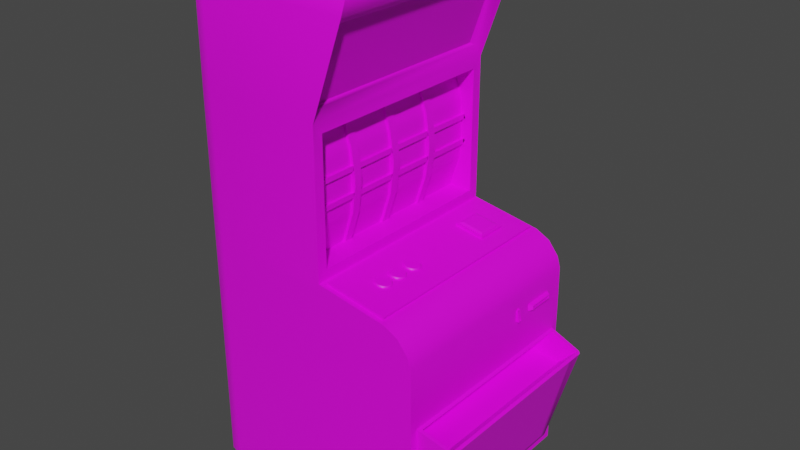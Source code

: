 # Source: slot.blend  (saved by Blender 3.0.42; exported with 4.5.12 LTS)
import bpy
from mathutils import Matrix  # noqa: F401  (used for matrix-valued properties, if any)

bpy.ops.wm.read_factory_settings(use_empty=True)
scene = bpy.context.scene
scene.name = 'Scene'

# ---- collections
col_collection = bpy.data.collections.new('Collection'); scene.collection.children.link(col_collection)

# ---- images (referenced by path relative to the original .blend; pixels are not part of the script)
import os
ASSET_DIR = os.environ.get("B2B_ASSET_DIR", "")  # directory of the original .blend (textures are referenced by path, not embedded)
HERE = os.path.dirname(os.path.abspath(__file__))  # packed textures are extracted next to this script under _unpacked/

def load_image(name, relpath, width, height, colorspace="sRGB"):
    """Load a texture the original file referenced (path relative to the .blend, or extracted next to this script)."""
    p = next((c for c in (os.path.join(HERE, relpath), os.path.join(ASSET_DIR, relpath)) if relpath and os.path.exists(c)), "")
    if p:
        img = bpy.data.images.load(p, check_existing=True)
        img.name = name
    else:  # same state as the original file: an image datablock whose file is absent (Cycles renders it pink)
        img = bpy.data.images.new(name, width, height)
        img.source = "FILE"
        img.filepath = "//" + (relpath or name)
    img.colorspace_settings.name = colorspace
    return img
img_slot_psd = load_image('slot.psd', 'slot.psd', 1024, 1024, 'sRGB')

# ---- materials (node trees are filled in below, after node groups)
mat_texture = bpy.data.materials.new('Texture')

# ---- node groups
ng_auto_smooth = bpy.data.node_groups.new('Auto Smooth', 'GeometryNodeTree')
_s = ng_auto_smooth.interface.new_socket(name='Geometry', in_out='OUTPUT', socket_type='NodeSocketGeometry')
_s = ng_auto_smooth.interface.new_socket(name='Geometry', in_out='INPUT', socket_type='NodeSocketGeometry')
_s = ng_auto_smooth.interface.new_socket(name='Angle', in_out='INPUT', socket_type='NodeSocketFloat')
_s.subtype = 'ANGLE'
_s.min_value = 0.0
_s.max_value = 3.142
ng_auto_smooth.is_modifier = True
_N = ng_auto_smooth.nodes; _L = ng_auto_smooth.links
n0 = _N.new('NodeGroupOutput'); n0.name = 'Group Output'; n0.location = (480, -100)
n1 = _N.new('NodeGroupInput'); n1.name = 'Group Input'; n1.location = (-420, -300)
n2 = _N.new('NodeGroupInput'); n2.name = 'Group Input.001'; n2.location = (-60, -100)
n3 = _N.new('GeometryNodeSetShadeSmooth'); n3.name = 'Set Shade Smooth'; n3.location = (120, -100)
n3.domain = 'EDGE'
n4 = _N.new('GeometryNodeSetShadeSmooth'); n4.name = 'Set Shade Smooth.001'; n4.location = (300, -100)
n5 = _N.new('GeometryNodeInputMeshEdgeAngle'); n5.name = 'Edge Angle'; n5.location = (-420, -220)
n6 = _N.new('GeometryNodeInputEdgeSmooth'); n6.name = 'Is Edge Smooth'; n6.location = (-60, -160)
n7 = _N.new('GeometryNodeInputShadeSmooth'); n7.name = 'Is Face Smooth'; n7.location = (-240, -340)
n8 = _N.new('FunctionNodeBooleanMath'); n8.name = 'Boolean Math'; n8.location = (-60, -220)
n9 = _N.new('FunctionNodeCompare'); n9.name = 'Compare'; n9.location = (-240, -180)
n9.operation = 'LESS_EQUAL'
_L.new(n5.outputs[0], n9.inputs[0])
_L.new(n4.outputs[0], n0.inputs[0])
_L.new(n1.outputs[1], n9.inputs[1])
_L.new(n9.outputs[0], n8.inputs[0])
_L.new(n7.outputs[0], n8.inputs[1])
_L.new(n2.outputs[0], n3.inputs[0])
_L.new(n6.outputs[0], n3.inputs[1])
_L.new(n3.outputs[0], n4.inputs[0])
_L.new(n8.outputs[0], n3.inputs[2])
n0.is_active_output = True

# ---- material node trees
mat_texture.use_nodes = True; mat_texture.node_tree.nodes.clear()
_N = mat_texture.node_tree.nodes; _L = mat_texture.node_tree.links
n0 = _N.new('ShaderNodeBsdfPrincipled'); n0.name = 'Principled BSDF'; n0.location = (10, 300)
n0.distribution = 'GGX'
n0.subsurface_method = 'RANDOM_WALK_SKIN'
n0.inputs[3].default_value = 1.45
n0.inputs[27].default_value = (0.0, 0.0, 0.0, 1.0)
n0.inputs[28].default_value = 1.0
n1 = _N.new('ShaderNodeOutputMaterial'); n1.name = 'Material Output'; n1.location = (300, 300)
n2 = _N.new('ShaderNodeTexImage'); n2.name = 'Image Texture'; n2.location = (-280, 280)
n2.image = img_slot_psd
_L.new(n0.outputs[0], n1.inputs[0])
_L.new(n2.outputs[0], n0.inputs[0])
n1.is_active_output = True

# ---- world
world_world = bpy.data.worlds.new('World'); scene.world = world_world
world_world.use_nodes = True; world_world.node_tree.nodes.clear()
_N = world_world.node_tree.nodes; _L = world_world.node_tree.links
n0 = _N.new('ShaderNodeOutputWorld'); n0.name = 'World Output'; n0.location = (300, 300)
n1 = _N.new('ShaderNodeBackground'); n1.name = 'Background'; n1.location = (10, 300)
n1.inputs[0].default_value = (0.05088, 0.05088, 0.05088, 1.0)
_L.new(n1.outputs[0], n0.inputs[0])
n0.is_active_output = True
world_world.color = (0.05088, 0.05088, 0.05088)
world_world.use_sun_shadow = False
world_world.sun_shadow_jitter_overblur = 0.0

# ---- meshes
me_jackpot = bpy.data.meshes.new('Jackpot')
me_jackpot.from_pydata([(0.4996, -0.4077, -0.02585), (0.4996, 0.4077, -0.02585), (0.1035, 0.3984, 0.9275), (0.1035, -0.3984, 0.9275), (0.09879, 0.4123, 1.498), (0.09879, -0.4123, 1.498), (0.513, 0.388, 0.4645), (0.513, -0.3935, 0.4645), (0.4975, -0.4383, 0.7157), (0.3673, -0.4194, 0.8438), (-0.3671, -0.4383, 0.5566), (0.4844, -0.4383, 0.7597), (0.4428, -0.4383, 0.812), (0.3673, 0.4194, 0.8438), (0.4976, 0.3596, 0.6495), (-0.3671, 0.4383, 0.5566), (0.4428, 0.4383, 0.812), (0.4844, 0.4383, 0.7597), (-0.4744, -0.3311, -0.06238), (-0.3671, -0.4383, -0.06215), (-0.46, -0.3847, -0.06185), (-0.4208, -0.424, -0.06114), (-0.3671, -0.4383, 0.8145), (-0.4744, -0.3311, 0.8145), (-0.4208, -0.424, 0.8145), (-0.46, -0.3847, 0.8145), (-0.4744, 0.3311, -0.06238), (-0.3671, 0.4383, -0.06215), (-0.46, 0.3847, -0.06185), (-0.4208, 0.424, -0.06114), (-0.3671, 0.4383, 0.8145), (-0.4744, 0.3311, 0.8145), (-0.4208, 0.424, 0.8145), (-0.46, 0.3847, 0.8145), (-0.3671, -0.4383, 0.8876), (-0.4744, -0.3311, 0.8876), (-0.4208, -0.424, 0.8876), (-0.46, -0.3847, 0.8876), (-0.4744, 0.3311, 0.8876), (-0.3671, 0.4383, 0.8876), (-0.46, 0.3847, 0.8876), (-0.4208, 0.424, 0.8876), (-0.4744, -0.3311, 1.818), (-0.3671, -0.4383, 1.82), (-0.3671, -0.3311, 1.925), (-0.4585, -0.3837, 1.818), (-0.4585, -0.3311, 1.87), (-0.4465, -0.3821, 1.869), (-0.3671, -0.4224, 1.871), (-0.4198, -0.4224, 1.819), (-0.4181, -0.4105, 1.869), (-0.4198, -0.3311, 1.909), (-0.3671, -0.3838, 1.909), (-0.4181, -0.3821, 1.897), (-0.4744, 0.3311, 1.818), (-0.3671, 0.3311, 1.925), (-0.3671, 0.4383, 1.82), (-0.46, 0.3311, 1.871), (-0.46, 0.3846, 1.818), (-0.4461, 0.3824, 1.869), (-0.3671, 0.3846, 1.911), (-0.4207, 0.3311, 1.91), (-0.4184, 0.3824, 1.897), (-0.4207, 0.424, 1.819), (-0.3671, 0.424, 1.873), (-0.4184, 0.4101, 1.87), (0.1638, 0.3311, 1.925), (0.2024, 0.4123, 1.789), (0.2124, 0.3847, 1.911), (0.238, 0.424, 1.872), (0.1638, -0.3311, 1.925), (0.2024, -0.4123, 1.789), (0.2124, -0.3847, 1.911), (0.238, -0.424, 1.872), (-0.4744, -0.3311, 1.454), (-0.3671, -0.4383, 1.454), (-0.46, -0.3847, 1.454), (-0.4208, -0.424, 1.454), (-0.4744, 0.3311, 1.454), (-0.3671, 0.4383, 1.454), (-0.46, 0.3847, 1.454), (-0.4208, 0.424, 1.454), (-0.4744, -0.3311, 0.5566), (-0.46, -0.3847, 0.5566), (-0.4208, -0.424, 0.5566), (-0.4744, 0.3311, 0.5566), (-0.46, 0.3847, 0.5566), (-0.4208, 0.424, 0.5566), (0.4994, 0.3596, 0.6229), (0.4996, 0.4383, -0.06215), (0.4996, -0.4383, -0.06215), (0.4996, -0.4383, 0.5566), (0.1035, 0.3984, 1.414), (0.1035, -0.3984, 1.414), (0.2337, -0.4383, 1.82), (0.2337, 0.4383, 1.82), (0.6375, 0.367, 0.4365), (0.6375, -0.3913, 0.4365), (0.08769, 0.3905, 1.51), (0.08769, -0.3905, 1.51), (0.1858, -0.3905, 1.786), (0.1858, 0.3905, 1.786), (0.1222, 0.4194, 0.8845), (0.1222, -0.4194, 0.8845), (0.1035, -0.4383, 1.454), (0.1035, 0.4383, 1.454), (0.008878, 0.3984, 0.9275), (0.008878, -0.3984, 0.9275), (0.008878, -0.3984, 1.414), (0.008878, 0.3984, 1.414), (0.1035, -0.4383, 1.312), (0.1035, -0.4383, 1.171), (0.1035, -0.4383, 1.029), (0.1035, 0.4383, 1.029), (0.1035, 0.4383, 1.171), (0.1035, 0.4383, 1.312), (-0.3671, 0.4383, 1.312), (-0.3671, 0.4383, 1.171), (-0.3671, 0.4383, 1.029), (-0.4208, 0.424, 1.029), (-0.4208, 0.424, 1.171), (-0.4208, 0.424, 1.312), (-0.46, 0.3847, 1.029), (-0.46, 0.3847, 1.171), (-0.46, 0.3847, 1.312), (-0.4744, 0.3311, 1.029), (-0.4744, 0.3311, 1.171), (-0.4744, 0.3311, 1.312), (-0.3671, -0.4383, 1.029), (-0.3671, -0.4383, 1.171), (-0.3671, -0.4383, 1.312), (-0.4208, -0.424, 1.312), (-0.4208, -0.424, 1.171), (-0.4208, -0.424, 1.029), (-0.46, -0.3847, 1.312), (-0.46, -0.3847, 1.171), (-0.46, -0.3847, 1.029), (-0.4744, -0.3311, 1.312), (-0.4744, -0.3311, 1.171), (-0.4744, -0.3311, 1.029), (0.1035, -0.3984, 1.292), (0.1035, -0.3984, 1.171), (0.1035, -0.3984, 1.049), (0.1035, 0.3984, 1.049), (0.1035, 0.3984, 1.171), (0.1035, 0.3984, 1.292), (0.01983, -0.1826, 1.414), (0.05896, -0.2158, 1.292), (0.05896, -0.1826, 1.292), (0.01983, 0.01661, 0.9275), (0.01983, -0.01661, 0.9275), (0.05896, -0.01661, 1.049), (0.05896, 0.01661, 1.049), (0.01983, -0.01661, 1.414), (0.01983, 0.01661, 1.414), (0.05896, -0.01661, 1.292), (0.05896, 0.01661, 1.292), (0.008878, -0.01661, 1.414), (0.008878, 0.01661, 1.414), (0.008878, 0.01661, 0.9275), (0.008878, -0.01661, 0.9275), (0.008878, -0.2158, 1.414), (0.008878, -0.1826, 1.414), (0.008878, -0.1826, 0.9275), (0.008878, -0.2158, 0.9275), (0.008878, 0.1826, 1.414), (0.008878, 0.2158, 1.414), (0.008878, 0.2158, 0.9275), (0.008878, 0.1826, 0.9275), (0.01983, -0.2158, 1.414), (0.05896, -0.1826, 1.049), (0.05896, -0.2158, 1.049), (0.01983, -0.2158, 0.9275), (0.01983, -0.1826, 0.9275), (0.05896, 0.1826, 1.049), (0.05896, 0.2158, 1.049), (0.05896, 0.2158, 1.292), (0.05896, 0.1826, 1.292), (0.01983, 0.2158, 1.414), (0.01983, 0.1826, 1.414), (0.01983, 0.1826, 0.9275), (0.01983, 0.2158, 0.9275), (0.06879, -0.01661, 1.13), (0.06584, -0.01661, 1.211), (0.1035, -0.3984, 1.171), (0.0649, -0.01661, 1.23), (0.06879, -0.01661, 1.211), (0.1035, 0.3984, 1.171), (0.0649, 0.3984, 1.111), (0.06584, 0.3984, 1.131), (0.07071, -0.01661, 1.171), (0.07266, 0.3984, 1.128), (0.06584, 0.3984, 1.211), (0.07071, 0.01661, 1.171), (0.0649, 0.3984, 1.23), (0.07266, 0.3984, 1.214), (0.07071, -0.2158, 1.171), (0.0649, -0.3984, 1.23), (0.06584, -0.3984, 1.211), (0.07071, -0.1826, 1.171), (0.07266, -0.3984, 1.214), (0.06584, -0.3984, 1.131), (0.07071, 0.2158, 1.171), (0.0649, -0.3984, 1.111), (0.07266, -0.3984, 1.128), (0.07071, 0.1826, 1.171), (0.05401, -0.3984, 1.111), (0.05496, -0.3984, 1.131), (0.06177, -0.3984, 1.128), (0.05496, -0.3984, 1.211), (0.05401, -0.3984, 1.23), (0.06177, -0.3984, 1.214), (0.05401, 0.3984, 1.23), (0.05496, 0.3984, 1.211), (0.06177, 0.3984, 1.214), (0.05496, 0.3984, 1.131), (0.05401, 0.3984, 1.111), (0.06177, 0.3984, 1.128), (0.05401, -0.01661, 1.23), (0.05496, -0.01661, 1.211), (0.0579, -0.01661, 1.211), (0.05496, -0.01661, 1.131), (0.05401, -0.01661, 1.111), (0.0579, -0.01661, 1.13), (0.05401, 0.01661, 1.111), (0.05496, 0.01661, 1.131), (0.0579, 0.01661, 1.13), (0.05496, 0.01661, 1.211), (0.05401, 0.01661, 1.23), (0.0579, 0.01661, 1.211), (0.05401, -0.2158, 1.23), (0.05496, -0.2158, 1.211), (0.0579, -0.2158, 1.211), (0.05496, -0.2158, 1.131), (0.05401, -0.2158, 1.111), (0.0579, -0.2158, 1.13), (0.05401, -0.1826, 1.111), (0.05496, -0.1826, 1.131), (0.0579, -0.1826, 1.13), (0.05496, -0.1826, 1.211), (0.05401, -0.1826, 1.23), (0.0579, -0.1826, 1.211), (0.05401, 0.2158, 1.111), (0.05496, 0.2158, 1.131), (0.0579, 0.2158, 1.13), (0.05496, 0.2158, 1.211), (0.05401, 0.2158, 1.23), (0.0579, 0.2158, 1.211), (0.05401, 0.1826, 1.23), (0.05496, 0.1826, 1.211), (0.0579, 0.1826, 1.211), (0.05496, 0.1826, 1.131), (0.05401, 0.1826, 1.111), (0.0579, 0.1826, 1.13), (0.06584, -0.01661, 1.131), (0.0649, -0.01661, 1.111), (0.06879, 0.01661, 1.13), (0.0649, 0.01661, 1.111), (0.06584, 0.01661, 1.131), (0.06879, 0.01661, 1.211), (0.06584, 0.01661, 1.211), (0.0649, 0.01661, 1.23), (0.06879, -0.2158, 1.211), (0.0649, -0.2158, 1.23), (0.06584, -0.2158, 1.211), (0.06879, -0.2158, 1.13), (0.06584, -0.2158, 1.131), (0.0649, -0.2158, 1.111), (0.06879, -0.1826, 1.13), (0.0649, -0.1826, 1.111), (0.06584, -0.1826, 1.131), (0.06879, -0.1826, 1.211), (0.06584, -0.1826, 1.211), (0.0649, -0.1826, 1.23), (0.06879, 0.2158, 1.13), (0.0649, 0.2158, 1.111), (0.06584, 0.2158, 1.131), (0.06879, 0.2158, 1.211), (0.06584, 0.2158, 1.211), (0.0649, 0.2158, 1.23), (0.06879, 0.1826, 1.211), (0.0649, 0.1826, 1.23), (0.06584, 0.1826, 1.211), (0.06879, 0.1826, 1.13), (0.06584, 0.1826, 1.131), (0.0649, 0.1826, 1.111), (0.07281, -0.1826, 1.189), (0.07281, -0.1826, 1.153), (0.07073, -0.1826, 1.171), (0.07281, -0.2158, 1.153), (0.07281, -0.2158, 1.189), (0.07073, -0.2158, 1.171), (0.07281, 0.01661, 1.189), (0.07281, 0.01661, 1.153), (0.07073, 0.01661, 1.171), (0.07281, -0.01661, 1.153), (0.07281, -0.01661, 1.189), (0.07073, -0.01661, 1.171), (0.07281, 0.2158, 1.189), (0.07281, 0.2158, 1.153), (0.07073, 0.2158, 1.171), (0.07281, 0.1826, 1.153), (0.07281, 0.1826, 1.189), (0.07073, 0.1826, 1.171), (0.1035, 0.4383, 0.8876), (0.1035, -0.4383, 0.8876), (0.3861, 0.4383, 0.8407), (0.3861, -0.4383, 0.8407), (0.125, 0.4194, 0.8957), (0.125, -0.4194, 0.8957), (0.3702, 0.4194, 0.855), (0.3702, -0.4194, 0.855), (0.2471, -0.09193, 0.8737), (0.2665, -0.09833, 0.8705), (0.2785, -0.1151, 0.8685), (0.2785, -0.1358, 0.8685), (0.2665, -0.1525, 0.8705), (0.2471, -0.1589, 0.8737), (0.2277, -0.1525, 0.877), (0.2157, -0.1358, 0.8789), (0.2157, -0.1151, 0.8789), (0.2277, -0.09833, 0.877), (0.2475, -0.2457, 0.8734), (0.267, -0.2521, 0.8702), (0.279, -0.2688, 0.8682), (0.279, -0.2895, 0.8682), (0.267, -0.3062, 0.8702), (0.2475, -0.3126, 0.8734), (0.2281, -0.3062, 0.8767), (0.2161, -0.2895, 0.8787), (0.2161, -0.2688, 0.8787), (0.2281, -0.2521, 0.8767), (0.247, -0.1708, 0.8737), (0.2664, -0.1772, 0.8705), (0.2784, -0.194, 0.8685), (0.2784, -0.2147, 0.8685), (0.2664, -0.2314, 0.8705), (0.247, -0.2378, 0.8737), (0.2276, -0.2314, 0.877), (0.2156, -0.2147, 0.879), (0.2156, -0.194, 0.879), (0.2276, -0.1772, 0.877), (0.2488, -0.09664, 0.8835), (0.248, -0.09193, 0.8791), (0.2654, -0.1021, 0.8807), (0.2674, -0.09833, 0.8759), (0.2758, -0.1165, 0.879), (0.2794, -0.1151, 0.8739), (0.2758, -0.1343, 0.879), (0.2794, -0.1358, 0.8739), (0.2654, -0.1487, 0.8807), (0.2674, -0.1525, 0.8759), (0.2488, -0.1542, 0.8835), (0.248, -0.1589, 0.8791), (0.2321, -0.1487, 0.8863), (0.2286, -0.1525, 0.8823), (0.2218, -0.1343, 0.888), (0.2166, -0.1358, 0.8843), (0.2218, -0.1165, 0.888), (0.2166, -0.1151, 0.8843), (0.2321, -0.1021, 0.8863), (0.2286, -0.09833, 0.8823), (0.2492, -0.2504, 0.8832), (0.2484, -0.2457, 0.8788), (0.2659, -0.2559, 0.8804), (0.2679, -0.2521, 0.8756), (0.2762, -0.2703, 0.8787), (0.2799, -0.2688, 0.8736), (0.2762, -0.288, 0.8787), (0.2799, -0.2895, 0.8736), (0.2659, -0.3024, 0.8804), (0.2679, -0.3062, 0.8756), (0.2492, -0.3079, 0.8832), (0.2484, -0.3126, 0.8788), (0.2325, -0.3024, 0.886), (0.229, -0.3062, 0.882), (0.2222, -0.288, 0.8877), (0.217, -0.2895, 0.884), (0.2222, -0.2703, 0.8877), (0.217, -0.2688, 0.884), (0.2325, -0.2559, 0.886), (0.229, -0.2521, 0.882), (0.2486, -0.1755, 0.8835), (0.2479, -0.1708, 0.8791), (0.2653, -0.181, 0.8807), (0.2673, -0.1772, 0.8759), (0.2756, -0.1954, 0.879), (0.2793, -0.194, 0.8739), (0.2756, -0.2132, 0.879), (0.2793, -0.2147, 0.8739), (0.2653, -0.2276, 0.8807), (0.2673, -0.2314, 0.8759), (0.2486, -0.2331, 0.8835), (0.2479, -0.2378, 0.8791), (0.2319, -0.2276, 0.8863), (0.2284, -0.2314, 0.8823), (0.2216, -0.2132, 0.888), (0.2164, -0.2147, 0.8843), (0.2216, -0.1954, 0.888), (0.2164, -0.194, 0.8843), (0.2319, -0.181, 0.8863), (0.2284, -0.1772, 0.8823), (0.4996, 0.4077, 0.4675), (0.4996, -0.4077, 0.4675), (0.4303, 0.388, 0.3583), (0.4303, -0.3935, 0.3583), (0.5639, 0.367, 0.3595), (0.5639, -0.3913, 0.3595), (0.5056, 0.4019, -0.02195), (0.5172, 0.3762, -0.01432), (0.5114, 0.3943, -0.01814), (0.5156, 0.3849, -0.01535), (0.5172, -0.3762, -0.01432), (0.506, -0.4015, -0.02169), (0.5157, -0.3848, -0.01531), (0.5116, -0.3941, -0.01801), (0.6509, 0.3623, 0.4335), (0.6372, 0.3794, 0.4366), (0.6395, 0.3684, 0.4361), (0.649, 0.3698, 0.4339), (0.644, 0.376, 0.4351), (0.6369, -0.4047, 0.4367), (0.6509, -0.3902, 0.4335), (0.6408, -0.3946, 0.4358), (0.6439, -0.4027, 0.4351), (0.649, -0.3973, 0.434), (0.1872, 0.1992, 0.8755), (0.1989, 0.2077, 0.8935), (0.1872, 0.3184, 0.8755), (0.1989, 0.3099, 0.8935), (0.3048, 0.1992, 0.8559), (0.2996, 0.2077, 0.8767), (0.3048, 0.3184, 0.8559), (0.2996, 0.3099, 0.8767), (0.1905, 0.1992, 0.8949), (0.1905, 0.3184, 0.8949), (0.308, 0.3184, 0.8752), (0.308, 0.1992, 0.8752), (0.1993, 0.2077, 0.8964), (0.2084, 0.2162, 0.8988), (0.2084, 0.3014, 0.8988), (0.1993, 0.3099, 0.8964), (0.2923, 0.3014, 0.8848), (0.3001, 0.3099, 0.8795), (0.2923, 0.2162, 0.8848), (0.3001, 0.2077, 0.8795), (0.4976, 0.2337, 0.6495), (0.4994, 0.2337, 0.6229), (0.4977, 0.1751, 0.6604), (0.4975, 0.4383, 0.7157), (0.4996, 0.4383, 0.5566), (0.4993, 0.1751, 0.612), (0.514, 0.2467, 0.6409), (0.514, 0.3466, 0.6409), (0.5148, 0.3466, 0.6336), (0.5148, 0.2467, 0.6336), (0.5135, 0.2424, 0.6452), (0.5135, 0.3509, 0.6452), (0.5153, 0.3509, 0.6293), (0.5153, 0.2424, 0.6293), (0.4845, 0.2467, 0.6376), (0.4845, 0.3466, 0.6376), (0.4853, 0.3466, 0.6303), (0.4853, 0.2467, 0.6303), (0.4993, 0.1589, 0.612), (0.4977, 0.1589, 0.6604), (0.4975, 0.1149, 0.7157), (0.4975, 0.2192, 0.7157), (0.4996, 0.2192, 0.5566), (0.4996, 0.1149, 0.5566), (0.5044, 0.1627, 0.6566), (0.5044, 0.1714, 0.6566), (0.5112, 0.1714, 0.6164), (0.5112, 0.1627, 0.6164), (0.5037, 0.1589, 0.6603), (0.5037, 0.1751, 0.6603), (0.5118, 0.1751, 0.6126), (0.5118, 0.1589, 0.6126), (0.478, 0.1627, 0.6522), (0.478, 0.1714, 0.6522), (0.4848, 0.1714, 0.6119), (0.4848, 0.1627, 0.6119), (0.4996, -0.001632, 0.5566), (0.4975, -0.001632, 0.7157), (0.6369, 0.3274, 0.4146), (0.5225, 0.34, 0.007162), (0.5225, -0.3414, 0.007162), (0.6369, -0.354, 0.4146), (0.04906, -0.3984, 1.282), (0.04465, -0.3984, 1.303), (0.05895, -0.3984, 1.292), (0.04808, -0.3984, 1.288), (0.04647, -0.3984, 1.296), (0.04465, -0.3984, 1.039), (0.04906, -0.3984, 1.06), (0.05895, -0.3984, 1.049), (0.04647, -0.3984, 1.045), (0.04808, -0.3984, 1.053), (0.04906, 0.3984, 1.06), (0.04465, 0.3984, 1.039), (0.05895, 0.3984, 1.049), (0.04808, 0.3984, 1.053), (0.04647, 0.3984, 1.045), (0.04465, 0.3984, 1.303), (0.04906, 0.3984, 1.282), (0.05895, 0.3984, 1.292), (0.04647, 0.3984, 1.296), (0.04808, 0.3984, 1.288), (0.04465, 0.01661, 1.039), (0.04906, 0.01661, 1.06), (0.05895, 0.01661, 1.049), (0.04647, 0.01661, 1.045), (0.04808, 0.01661, 1.053), (0.04906, -0.01661, 1.06), (0.04465, -0.01661, 1.039), (0.05895, -0.01661, 1.049), (0.04808, -0.01661, 1.053), (0.04647, -0.01661, 1.045), (0.04906, 0.01661, 1.282), (0.04465, 0.01661, 1.303), (0.05895, 0.01661, 1.292), (0.04808, 0.01661, 1.288), (0.04647, 0.01661, 1.296), (0.04465, -0.01661, 1.303), (0.04906, -0.01661, 1.282), (0.05895, -0.01661, 1.292), (0.04647, -0.01661, 1.296), (0.04808, -0.01661, 1.288), (0.04465, -0.1826, 1.039), (0.04906, -0.1826, 1.06), (0.05895, -0.1826, 1.049), (0.04647, -0.1826, 1.045), (0.04808, -0.1826, 1.053), (0.04906, -0.2158, 1.06), (0.04465, -0.2158, 1.039), (0.05895, -0.2158, 1.049), (0.04808, -0.2158, 1.053), (0.04647, -0.2158, 1.045), (0.04906, -0.1826, 1.282), (0.04465, -0.1826, 1.303), (0.05895, -0.1826, 1.292), (0.04808, -0.1826, 1.288), (0.04647, -0.1826, 1.296), (0.04465, -0.2158, 1.303), (0.04906, -0.2158, 1.282), (0.05895, -0.2158, 1.292), (0.04647, -0.2158, 1.296), (0.04808, -0.2158, 1.288), (0.04906, 0.2158, 1.282), (0.04465, 0.2158, 1.303), (0.05895, 0.2158, 1.292), (0.04808, 0.2158, 1.288), (0.04647, 0.2158, 1.296), (0.04465, 0.1826, 1.303), (0.04906, 0.1826, 1.282), (0.05895, 0.1826, 1.292), (0.04647, 0.1826, 1.296), (0.04808, 0.1826, 1.288), (0.04906, 0.1826, 1.06), (0.04465, 0.1826, 1.039), (0.05895, 0.1826, 1.049), (0.04808, 0.1826, 1.053), (0.04647, 0.1826, 1.045), (0.04465, 0.2158, 1.039), (0.04906, 0.2158, 1.06), (0.05895, 0.2158, 1.049), (0.04647, 0.2158, 1.045), (0.04808, 0.2158, 1.053)], [], [(31, 23, 35, 38), (27, 15, 450, 89), (90, 91, 10, 19), (82, 23, 31, 85), (22, 10, 307, 305, 34), (127, 137, 74, 78), (75, 104, 94, 43), (66, 55, 44, 70), (105, 79, 56, 95), (7, 97, 407, 405), (78, 74, 42, 54), (115, 116, 79, 105), (130, 110, 104, 75), (548, 246, 212, 504), (91, 8, 10), (71, 5, 99, 100), (306, 15, 30, 39, 304), (19, 21, 18), (8, 11, 10), (11, 12, 10), (12, 307, 10), (306, 16, 15), (16, 17, 15), (17, 449, 15), (306, 307, 12, 16), (16, 12, 11, 17), (17, 11, 8, 483, 466, 467, 449), (103, 9, 311, 309), (42, 45, 47, 46), (45, 49, 50, 47), (43, 48, 50, 49), (48, 52, 53, 50), (44, 51, 53, 52), (51, 46, 47, 53), (47, 50, 53), (54, 57, 59, 58), (57, 61, 62, 59), (55, 60, 62, 61), (60, 64, 65, 62), (56, 63, 65, 64), (63, 58, 59, 65), (59, 62, 65), (18, 26, 27), (19, 18, 27), (90, 19, 27), (10, 22, 24, 84), (84, 24, 25, 83), (83, 25, 23, 82), (15, 27, 29, 87), (87, 29, 28, 86), (86, 28, 26, 85), (22, 34, 36, 24), (24, 36, 37, 25), (25, 37, 35, 23), (39, 30, 32, 41), (41, 32, 33, 40), (40, 33, 31, 38), (44, 55, 61, 51), (51, 61, 57, 46), (46, 57, 54, 42), (55, 66, 68, 60), (60, 68, 69, 64), (64, 69, 95, 56), (66, 70, 72, 68), (68, 72, 73, 69), (69, 73, 94, 95), (70, 44, 52, 72), (72, 52, 48, 73), (73, 48, 43, 94), (75, 43, 49, 77), (77, 49, 45, 76), (76, 45, 42, 74), (118, 39, 41, 119), (119, 41, 40, 122), (122, 40, 38, 125), (130, 75, 77, 131), (131, 77, 76, 134), (134, 76, 74, 137), (56, 79, 81, 63), (63, 81, 80, 58), (58, 80, 78, 54), (19, 10, 84, 21), (21, 84, 83, 20), (20, 83, 82, 18), (30, 15, 87, 32), (32, 87, 86, 33), (33, 86, 85, 31), (18, 82, 85, 26), (402, 1, 89, 450), (1, 0, 90, 89), (0, 403, 91, 90), (4, 5, 104, 105), (403, 402, 450, 468, 469, 482, 91), (71, 67, 95, 94), (5, 71, 94, 104), (67, 4, 105, 95), (99, 98, 101, 100), (0, 1, 408, 410, 411, 409, 412, 414, 415, 413), (96, 97, 423, 422, 416, 418), (416, 422, 487, 484), (4, 67, 101, 98), (67, 71, 100, 101), (5, 4, 98, 99), (403, 0, 413, 421), (2, 3, 305, 304), (140, 93, 104, 110), (143, 2, 304, 113), (93, 92, 105, 104), (489, 543, 161, 108), (210, 230, 544, 488), (232, 231, 233, 235, 196), (494, 533, 234, 206), (140, 141, 184, 211, 210, 488, 490), (563, 167, 106, 499), (220, 219, 221, 223, 190), (107, 164, 534, 493), (142, 3, 107, 493, 495), (145, 92, 109, 503, 505), (92, 145, 115, 105), (145, 144, 114, 115), (144, 143, 113, 114), (3, 142, 112, 305), (142, 141, 111, 112), (141, 140, 110, 111), (37, 136, 139, 35), (136, 135, 138, 139), (135, 134, 137, 138), (36, 133, 136, 37), (133, 132, 135, 136), (132, 131, 134, 135), (34, 128, 133, 36), (128, 129, 132, 133), (129, 130, 131, 132), (80, 124, 127, 78), (124, 123, 126, 127), (123, 122, 125, 126), (81, 121, 124, 80), (121, 120, 123, 124), (120, 119, 122, 123), (79, 116, 121, 81), (116, 117, 120, 121), (117, 118, 119, 120), (143, 144, 187, 217, 216, 498, 500), (159, 508, 510, 152, 149), (162, 539, 523, 157), (34, 305, 112, 128), (128, 112, 111, 129), (129, 111, 110, 130), (304, 39, 118, 113), (113, 118, 117, 114), (114, 117, 116, 115), (38, 35, 139, 125), (125, 139, 138, 126), (126, 138, 137, 127), (158, 519, 553, 165), (163, 528, 530, 170, 173), (520, 519, 158, 154, 156), (224, 509, 558, 252), (3, 2, 106, 167, 168, 159, 160, 163, 164, 107), (92, 93, 108, 161, 162, 157, 158, 165, 166, 109), (236, 529, 513, 222), (190, 223, 222, 513, 515, 151, 295, 297), (518, 228, 248, 554), (242, 564, 498, 216), (166, 549, 503, 109), (2, 143, 500, 499, 106), (160, 159, 149, 150), (164, 163, 173, 172), (165, 553, 555, 177, 179), (528, 163, 160, 514), (196, 235, 234, 533, 535, 171, 289, 291), (555, 554, 248, 250, 205, 303, 302, 177), (166, 165, 179, 178), (157, 523, 525, 155, 153), (161, 543, 545, 147, 169), (203, 201, 204), (538, 240, 218, 524), (545, 544, 230, 232, 196, 291, 290, 147), (193, 229, 228, 518, 520, 156, 292, 294), (153, 155, 156, 154), (151, 150, 149, 152), (155, 296, 292, 156), (540, 539, 162, 146, 148), (169, 147, 148, 146), (171, 172, 173, 170), (535, 534, 164, 172, 171), (550, 549, 166, 178, 176), (179, 177, 176, 178), (174, 180, 181, 175), (205, 253, 252, 558, 560, 174, 301, 303), (530, 529, 236, 238, 199, 288, 287, 170), (510, 509, 224, 226, 193, 294, 293, 152), (168, 167, 181, 180), (244, 243, 245, 247, 202), (226, 225, 227, 229, 193), (565, 564, 242, 244, 202, 300, 299, 175), (301, 174, 175, 299), (202, 247, 246, 548, 550, 176, 298, 300), (238, 237, 239, 241, 199), (177, 302, 298, 176), (250, 249, 251, 253, 205), (199, 241, 240, 538, 540, 148, 286, 288), (295, 151, 152, 293), (162, 161, 169, 146), (158, 157, 153, 154), (231, 209, 207, 233), (243, 215, 213, 245), (219, 239, 237, 221), (249, 227, 225, 251), (508, 159, 168, 559), (147, 290, 286, 148), (560, 559, 168, 180, 174), (167, 563, 565, 175, 181), (515, 514, 160, 150, 151), (525, 524, 218, 220, 190, 297, 296, 155), (141, 142, 495, 494, 206, 208, 184), (144, 145, 505, 504, 212, 214, 187), (214, 213, 215, 217, 187), (219, 220, 186, 183), (236, 222, 255, 269), (235, 233, 266, 265), (208, 206, 203, 204), (239, 219, 183, 272), (231, 232, 262, 264), (247, 245, 278, 277), (220, 218, 185, 186), (218, 240, 273, 185), (243, 244, 274, 276), (216, 217, 191, 188), (251, 225, 258, 284), (232, 230, 263, 262), (224, 252, 285, 257), (228, 229, 259, 261), (245, 213, 192, 278), (244, 242, 275, 274), (217, 215, 189, 191), (227, 249, 282, 260), (212, 246, 279, 194), (240, 241, 271, 273), (213, 214, 195, 192), (248, 228, 261, 281), (229, 227, 260, 259), (208, 207, 209, 211, 184), (198, 197, 200), (194, 192, 195), (189, 188, 191), (185, 183, 186), (254, 255, 182), (257, 258, 256), (260, 261, 259), (263, 264, 262), (266, 267, 265), (269, 270, 268), (272, 273, 271), (275, 276, 274), (278, 279, 277), (281, 282, 280), (284, 285, 283), (281, 261, 260, 282), (257, 285, 284, 258), (185, 273, 272, 183), (269, 255, 254, 270), (263, 197, 198, 264), (203, 267, 266, 201), (275, 188, 189, 276), (194, 279, 278, 192), (246, 247, 277, 279), (221, 237, 270, 254), (223, 221, 254, 182), (250, 248, 281, 280), (207, 208, 204, 201), (234, 235, 265, 267), (230, 210, 197, 263), (211, 209, 198, 200), (238, 236, 269, 268), (209, 231, 264, 198), (222, 223, 182, 255), (249, 250, 280, 282), (206, 234, 267, 203), (226, 224, 257, 256), (253, 251, 284, 283), (210, 211, 200, 197), (237, 238, 268, 270), (233, 207, 201, 266), (214, 212, 194, 195), (241, 239, 272, 271), (242, 216, 188, 275), (225, 226, 256, 258), (252, 253, 283, 285), (215, 243, 276, 189), (286, 287, 288), (289, 290, 291), (292, 293, 294), (295, 296, 297), (298, 299, 300), (301, 302, 303), (289, 287, 286, 290), (298, 302, 301, 299), (295, 293, 292, 296), (289, 171, 170, 287), (103, 102, 304, 305), (13, 9, 307, 306), (9, 103, 305, 307), (102, 13, 306, 304), (311, 310, 308, 309), (102, 103, 309, 308), (13, 102, 308, 310), (9, 13, 310, 311), (321, 361, 343, 312), (314, 347, 349, 315), (315, 349, 351, 316), (316, 351, 353, 317), (317, 353, 355, 318), (318, 355, 357, 319), (319, 357, 359, 320), (320, 359, 361, 321), (312, 343, 345, 313), (364, 362, 380, 378, 376, 374, 372, 370, 368, 366), (313, 345, 347, 314), (312, 313, 314, 315, 316, 317, 318, 319, 320, 321), (331, 381, 363, 322), (324, 367, 369, 325), (325, 369, 371, 326), (326, 371, 373, 327), (327, 373, 375, 328), (328, 375, 377, 329), (329, 377, 379, 330), (330, 379, 381, 331), (322, 363, 365, 323), (384, 382, 400, 398, 396, 394, 392, 390, 388, 386), (323, 365, 367, 324), (322, 323, 324, 325, 326, 327, 328, 329, 330, 331), (341, 401, 383, 332), (334, 387, 389, 335), (335, 389, 391, 336), (336, 391, 393, 337), (337, 393, 395, 338), (338, 395, 397, 339), (339, 397, 399, 340), (340, 399, 401, 341), (332, 383, 385, 333), (333, 385, 387, 334), (332, 333, 334, 335, 336, 337, 338, 339, 340, 341), (345, 343, 342, 344), (347, 345, 344, 346), (349, 347, 346, 348), (351, 349, 348, 350), (353, 351, 350, 352), (355, 353, 352, 354), (357, 355, 354, 356), (359, 357, 356, 358), (361, 359, 358, 360), (343, 361, 360, 342), (365, 363, 362, 364), (367, 365, 364, 366), (369, 367, 366, 368), (371, 369, 368, 370), (373, 371, 370, 372), (375, 373, 372, 374), (377, 375, 374, 376), (379, 377, 376, 378), (381, 379, 378, 380), (363, 381, 380, 362), (385, 383, 382, 384), (387, 385, 384, 386), (389, 387, 386, 388), (391, 389, 388, 390), (393, 391, 390, 392), (395, 393, 392, 394), (397, 395, 394, 396), (399, 397, 396, 398), (401, 399, 398, 400), (383, 401, 400, 382), (344, 342, 360, 358, 356, 354, 352, 350, 348, 346), (450, 15, 449), (7, 6, 402, 403), (6, 96, 418, 417, 402), (97, 7, 403, 421, 423), (404, 405, 407, 406), (6, 7, 405, 404), (96, 6, 404, 406), (97, 96, 406, 407), (416, 419, 418), (419, 420, 418), (420, 417, 418), (421, 424, 423), (424, 425, 423), (425, 422, 423), (416, 409, 411, 419), (419, 411, 410, 420), (420, 410, 408, 417), (421, 413, 415, 424), (424, 415, 414, 425), (425, 414, 412, 422), (1, 402, 417, 408), (426, 434, 435, 428), (428, 435, 436, 432), (432, 436, 437, 430), (430, 437, 434, 426), (428, 432, 430, 426), (433, 429, 441, 443), (427, 429, 435, 434), (429, 433, 436, 435), (433, 431, 437, 436), (431, 427, 434, 437), (427, 431, 445, 438), (431, 433, 443, 445), (442, 440, 439, 444), (439, 440, 441, 438), (440, 442, 443, 441), (442, 444, 445, 443), (444, 439, 438, 445), (429, 427, 438, 441), (88, 14, 457, 458), (464, 451, 476, 477), (446, 14, 449, 467), (14, 88, 450, 449), (88, 447, 468, 450), (447, 446, 467, 468), (453, 452, 460, 461), (447, 88, 458, 459), (14, 446, 456, 457), (446, 447, 459, 456), (452, 453, 457, 456), (453, 454, 458, 457), (454, 455, 459, 458), (455, 452, 456, 459), (462, 461, 460, 463), (452, 455, 463, 460), (454, 453, 461, 462), (455, 454, 462, 463), (483, 482, 469, 466), (465, 448, 467, 466), (448, 451, 468, 467), (451, 464, 469, 468), (464, 465, 466, 469), (470, 473, 481, 478), (448, 465, 474, 475), (465, 464, 477, 474), (451, 448, 475, 476), (470, 471, 475, 474), (471, 472, 476, 475), (472, 473, 477, 476), (473, 470, 474, 477), (478, 481, 480, 479), (472, 471, 479, 480), (473, 472, 480, 481), (471, 470, 478, 479), (8, 91, 482, 483), (485, 484, 487, 486), (422, 412, 486, 487), (409, 416, 484, 485), (412, 409, 485, 486), (21, 20, 18), (26, 28, 27), (28, 29, 27), (27, 89, 90), (488, 491, 490), (491, 492, 490), (492, 489, 490), (493, 496, 495), (496, 497, 495), (497, 494, 495), (498, 501, 500), (501, 502, 500), (502, 499, 500), (503, 506, 505), (506, 507, 505), (507, 504, 505), (508, 511, 510), (511, 512, 510), (512, 509, 510), (513, 516, 515), (516, 517, 515), (517, 514, 515), (518, 521, 520), (521, 522, 520), (522, 519, 520), (523, 526, 525), (526, 527, 525), (527, 524, 525), (528, 531, 530), (531, 532, 530), (532, 529, 530), (533, 536, 535), (536, 537, 535), (537, 534, 535), (538, 541, 540), (541, 542, 540), (542, 539, 540), (543, 546, 545), (546, 547, 545), (547, 544, 545), (548, 551, 550), (551, 552, 550), (552, 549, 550), (553, 556, 555), (556, 557, 555), (557, 554, 555), (558, 561, 560), (561, 562, 560), (562, 559, 560), (563, 566, 565), (566, 567, 565), (567, 564, 565), (518, 554, 557, 521), (521, 557, 556, 522), (522, 556, 553, 519), (538, 524, 527, 541), (541, 527, 526, 542), (542, 526, 523, 539), (508, 559, 562, 511), (511, 562, 561, 512), (512, 561, 558, 509), (528, 514, 517, 531), (531, 517, 516, 532), (532, 516, 513, 529), (488, 544, 547, 491), (491, 547, 546, 492), (492, 546, 543, 489), (493, 534, 537, 496), (496, 537, 536, 497), (497, 536, 533, 494), (548, 504, 507, 551), (551, 507, 506, 552), (552, 506, 503, 549), (498, 564, 567, 501), (501, 567, 566, 502), (502, 566, 563, 499), (93, 140, 490, 489, 108)])
me_jackpot.polygons.foreach_set('use_smooth', [True] * 530)
_k = set([(2, 3), (2, 143), (3, 142), (6, 7), (6, 96), (6, 404), (7, 97), (7, 405), (8, 11), (8, 91), (9, 13), (9, 103), (11, 12), (12, 307), (13, 102), (14, 88), (14, 446), (14, 457), (16, 17), (16, 306), (17, 449), (19, 90), (27, 89), (88, 447), (88, 458), (89, 90), (89, 450), (90, 91), (92, 93), (92, 145), (93, 140), (94, 104), (95, 105), (96, 97), (96, 406), (97, 407), (98, 99), (98, 101), (99, 100), (100, 101), (102, 103), (104, 110), (105, 115), (110, 111), (111, 112), (112, 305), (113, 114), (113, 304), (114, 115), (140, 141), (141, 142), (143, 144), (144, 145), (146, 148), (147, 169), (147, 290), (148, 286), (149, 152), (150, 151), (151, 295), (152, 293), (153, 155), (154, 156), (155, 296), (156, 292), (157, 158), (157, 523), (158, 519), (159, 160), (159, 508), (160, 514), (161, 162), (161, 543), (162, 539), (163, 164), (163, 528), (164, 534), (165, 166), (165, 553), (166, 549), (167, 168), (167, 563), (168, 559), (170, 173), (170, 287), (171, 172), (171, 289), (174, 180), (174, 301), (175, 181), (175, 299), (176, 178), (176, 298), (177, 179), (177, 302), (183, 185), (183, 219), (183, 272), (185, 218), (185, 273), (188, 275), (189, 276), (192, 278), (194, 279), (197, 263), (198, 264), (201, 266), (203, 267), (206, 234), (207, 233), (210, 230), (212, 246), (215, 243), (218, 240), (218, 524), (219, 221), (221, 237), (221, 254), (222, 236), (222, 255), (222, 513), (224, 252), (224, 257), (224, 509), (225, 227), (225, 251), (225, 258), (227, 260), (228, 248), (228, 261), (228, 518), (230, 263), (230, 544), (231, 233), (231, 264), (233, 266), (234, 267), (234, 533), (236, 269), (236, 529), (237, 239), (237, 270), (239, 272), (240, 273), (240, 538), (242, 275), (242, 564), (243, 245), (243, 276), (245, 278), (246, 279), (246, 548), (248, 281), (248, 554), (249, 251), (249, 282), (251, 284), (252, 285), (252, 558), (254, 255), (254, 270), (255, 269), (257, 258), (257, 285), (258, 284), (260, 261), (260, 282), (261, 281), (263, 264), (266, 267), (269, 270), (272, 273), (275, 276), (278, 279), (281, 282), (284, 285), (286, 287), (289, 290), (292, 293), (295, 296), (298, 299), (301, 302), (304, 306), (305, 307), (308, 309), (308, 310), (309, 311), (310, 311), (342, 344), (342, 360), (343, 345), (343, 361), (344, 346), (345, 347), (346, 348), (347, 349), (348, 350), (349, 351), (350, 352), (351, 353), (352, 354), (353, 355), (354, 356), (355, 357), (356, 358), (357, 359), (358, 360), (359, 361), (362, 364), (362, 380), (363, 365), (363, 381), (364, 366), (365, 367), (366, 368), (367, 369), (368, 370), (369, 371), (370, 372), (371, 373), (372, 374), (373, 375), (374, 376), (375, 377), (376, 378), (377, 379), (378, 380), (379, 381), (382, 384), (382, 400), (384, 386), (386, 388), (388, 390), (390, 392), (392, 394), (394, 396), (396, 398), (398, 400), (404, 405), (404, 406), (405, 407), (406, 407), (426, 428), (426, 430), (426, 434), (427, 429), (427, 431), (427, 434), (427, 438), (428, 432), (428, 435), (429, 433), (429, 435), (429, 441), (430, 432), (430, 437), (431, 433), (431, 437), (431, 445), (432, 436), (433, 436), (433, 443), (434, 435), (434, 437), (435, 436), (436, 437), (438, 439), (438, 441), (438, 445), (439, 440), (439, 444), (440, 441), (440, 442), (441, 443), (442, 443), (442, 444), (443, 445), (444, 445), (446, 447), (446, 456), (447, 459), (448, 451), (448, 465), (448, 475), (449, 450), (451, 464), (451, 476), (452, 453), (452, 455), (452, 456), (452, 460), (453, 454), (453, 457), (453, 461), (454, 455), (454, 458), (454, 462), (455, 459), (455, 463), (456, 457), (456, 459), (457, 458), (458, 459), (460, 461), (460, 463), (461, 462), (462, 463), (464, 465), (464, 477), (465, 474), (470, 471), (470, 473), (470, 474), (470, 478), (471, 472), (471, 475), (471, 479), (472, 473), (472, 476), (472, 480), (473, 477), (473, 481), (474, 475), (474, 477), (475, 476), (476, 477), (478, 479), (478, 481), (479, 480), (480, 481), (484, 485), (484, 487), (485, 486), (486, 487)])
me_jackpot.attributes.new('sharp_edge', 'BOOLEAN', 'EDGE').data.foreach_set('value', [ (min(e.vertices), max(e.vertices)) in _k for e in me_jackpot.edges])
_uv = me_jackpot.uv_layers.new(name='UVMap')
_uv.uv.foreach_set('vector', [0.6954, 0.1488, 0.6936, 0.1488, 0.6936, 0.1486, 0.6954, 0.1486, 0.7063, 0.1466, 0.7063, 0.1487, 0.7136, 0.1487, 0.7136, 0.1466, 0.7136, 0.1466, 0.7136, 0.1487, 0.7063, 0.1487, 0.7063, 0.1466, 0.6936, 0.1495, 0.6936, 0.1488, 0.6954, 0.1488, 0.6954, 0.1495, 0.7063, 0.1496, 0.7063, 0.1487, 0.7126, 0.1497, 0.7103, 0.1498, 0.7063, 0.1498, 0.6954, 0.1475, 0.6936, 0.1475, 0.6936, 0.1471, 0.6954, 0.1471, 0.7063, 0.1517, 0.7103, 0.1517, 0.7113, 0.153, 0.7063, 0.153, 0.6971, 0.1479, 0.6957, 0.1479, 0.6957, 0.1461, 0.6971, 0.1461, 0.7103, 0.1517, 0.7063, 0.1517, 0.7063, 0.153, 0.7113, 0.153, 0.4659, 0.7283, 0.4656, 0.7284, 0.4656, 0.7281, 0.4659, 0.7279, 0.6954, 0.1471, 0.6936, 0.1471, 0.6936, 0.1462, 0.6954, 0.1462, 0.7103, 0.1513, 0.7063, 0.1513, 0.7063, 0.1517, 0.7103, 0.1517, 0.7063, 0.1513, 0.7103, 0.1513, 0.7103, 0.1517, 0.7063, 0.1517, 0.1928, 0.3992, 0.1928, 0.3664, 0.3097, 0.3664, 0.3097, 0.3992, 0.7136, 0.1487, 0.7135, 0.1492, 0.7063, 0.1487, 0.629, 0.2614, 0.629, 0.2622, 0.6289, 0.2621, 0.6289, 0.2614, 0.7126, 0.1497, 0.7063, 0.1487, 0.7063, 0.1496, 0.7063, 0.1498, 0.7103, 0.1498, 0.5239, 0.9568, 0.5289, 0.9755, 0.5612, 0.9942, 0.7135, 0.1492, 0.7134, 0.1494, 0.7063, 0.1487, 0.7134, 0.1494, 0.7131, 0.1496, 0.7063, 0.1487, 0.7131, 0.1496, 0.7126, 0.1497, 0.7063, 0.1487, 0.7126, 0.1497, 0.7131, 0.1496, 0.7063, 0.1487, 0.7131, 0.1496, 0.7134, 0.1494, 0.7063, 0.1487, 0.7134, 0.1494, 0.7135, 0.1492, 0.7063, 0.1487, 0.7339, 0.1502, 0.7339, 0.1526, 0.7337, 0.1526, 0.7337, 0.1502, 0.7263, 0.1527, 0.7263, 0.1504, 0.7264, 0.1504, 0.7264, 0.1527, 0.7264, 0.1527, 0.7264, 0.1504, 0.7265, 0.1504, 0.7265, 0.1511, 0.7265, 0.1512, 0.7265, 0.1521, 0.7265, 0.1527, 0.6966, 0.1509, 0.6966, 0.1503, 0.6966, 0.1503, 0.6966, 0.1509, 0.6936, 0.1462, 0.6935, 0.1461, 0.6935, 0.146, 0.6936, 0.146, 0.6934, 0.1461, 0.6933, 0.1461, 0.6933, 0.146, 0.6934, 0.146, 0.6931, 0.1461, 0.6931, 0.146, 0.6933, 0.146, 0.6933, 0.1461, 0.6931, 0.146, 0.6932, 0.1459, 0.6933, 0.1459, 0.6933, 0.146, 0.6957, 0.1461, 0.6956, 0.1461, 0.6956, 0.146, 0.6957, 0.146, 0.6936, 0.1459, 0.6936, 0.146, 0.6935, 0.146, 0.6935, 0.1459, 0.6935, 0.146, 0.6934, 0.146, 0.6935, 0.1459, 0.6954, 0.1462, 0.6954, 0.146, 0.6955, 0.146, 0.6955, 0.1461, 0.6954, 0.146, 0.6954, 0.1459, 0.6955, 0.1459, 0.6955, 0.146, 0.6957, 0.1479, 0.6957, 0.1481, 0.6956, 0.148, 0.6956, 0.1479, 0.6906, 0.1511, 0.6906, 0.151, 0.6907, 0.151, 0.6907, 0.1511, 0.6906, 0.1509, 0.6907, 0.1509, 0.6907, 0.151, 0.6906, 0.151, 0.6907, 0.1509, 0.6908, 0.1509, 0.6908, 0.151, 0.6907, 0.151, 0.6955, 0.146, 0.6955, 0.1459, 0.6956, 0.146, 0.5612, 0.9942, 0.7919, 0.9942, 0.8292, 0.9568, 0.5239, 0.9568, 0.5612, 0.9942, 0.8292, 0.9568, 0.5239, 0.6549, 0.5239, 0.9568, 0.8292, 0.9568, 0.6931, 0.1495, 0.6931, 0.1488, 0.6933, 0.1488, 0.6933, 0.1495, 0.6933, 0.1495, 0.6933, 0.1488, 0.6934, 0.1488, 0.6934, 0.1495, 0.6935, 0.1495, 0.6935, 0.1488, 0.6936, 0.1488, 0.6936, 0.1495, 0.6906, 0.1475, 0.6906, 0.1459, 0.6907, 0.1459, 0.6907, 0.1475, 0.6907, 0.1475, 0.6907, 0.1459, 0.6908, 0.146, 0.6908, 0.1475, 0.6955, 0.1495, 0.6955, 0.151, 0.6954, 0.1509, 0.6954, 0.1495, 0.6931, 0.1488, 0.6931, 0.1486, 0.6933, 0.1486, 0.6933, 0.1488, 0.6933, 0.1488, 0.6933, 0.1486, 0.6934, 0.1486, 0.6934, 0.1488, 0.6935, 0.1488, 0.6935, 0.1486, 0.6936, 0.1486, 0.6936, 0.1488, 0.6906, 0.1484, 0.6906, 0.1482, 0.6907, 0.1482, 0.6907, 0.1484, 0.6907, 0.1484, 0.6907, 0.1482, 0.6908, 0.1482, 0.6908, 0.1484, 0.6955, 0.1486, 0.6955, 0.1488, 0.6954, 0.1488, 0.6954, 0.1486, 0.6957, 0.1461, 0.6957, 0.1479, 0.6956, 0.1479, 0.6956, 0.1461, 0.6936, 0.1459, 0.6954, 0.1459, 0.6954, 0.146, 0.6936, 0.146, 0.6936, 0.146, 0.6954, 0.146, 0.6954, 0.1462, 0.6936, 0.1462, 0.6957, 0.1479, 0.6971, 0.1479, 0.6973, 0.1481, 0.6957, 0.1481, 0.6957, 0.1481, 0.6973, 0.1481, 0.6973, 0.1482, 0.6957, 0.1482, 0.6906, 0.151, 0.689, 0.151, 0.689, 0.1509, 0.6906, 0.1509, 0.6971, 0.1479, 0.6971, 0.1461, 0.6973, 0.146, 0.6973, 0.1481, 0.6935, 0.151, 0.6956, 0.151, 0.6957, 0.1511, 0.6934, 0.1511, 0.6934, 0.1511, 0.6957, 0.1511, 0.6957, 0.1512, 0.6934, 0.1512, 0.6971, 0.1461, 0.6957, 0.1461, 0.6957, 0.146, 0.6973, 0.146, 0.6973, 0.146, 0.6957, 0.146, 0.6957, 0.1459, 0.6973, 0.1459, 0.6915, 0.146, 0.6931, 0.146, 0.6931, 0.1461, 0.6915, 0.1461, 0.6931, 0.1471, 0.6931, 0.1461, 0.6933, 0.1461, 0.6933, 0.1471, 0.6933, 0.1471, 0.6933, 0.1461, 0.6934, 0.1461, 0.6934, 0.1471, 0.6935, 0.1471, 0.6935, 0.1461, 0.6936, 0.1462, 0.6936, 0.1471, 0.6906, 0.1488, 0.6906, 0.1484, 0.6907, 0.1484, 0.6907, 0.1488, 0.6907, 0.1488, 0.6907, 0.1484, 0.6908, 0.1484, 0.6908, 0.1488, 0.6955, 0.1482, 0.6955, 0.1486, 0.6954, 0.1486, 0.6954, 0.1482, 0.6931, 0.1475, 0.6931, 0.1471, 0.6933, 0.1471, 0.6933, 0.1475, 0.6933, 0.1475, 0.6933, 0.1471, 0.6934, 0.1471, 0.6934, 0.1475, 0.6935, 0.1475, 0.6935, 0.1471, 0.6936, 0.1471, 0.6936, 0.1475, 0.6906, 0.1509, 0.6906, 0.1499, 0.6907, 0.1499, 0.6907, 0.1509, 0.6907, 0.1509, 0.6907, 0.1499, 0.6908, 0.1499, 0.6908, 0.1509, 0.6955, 0.1461, 0.6955, 0.1471, 0.6954, 0.1471, 0.6954, 0.1462, 0.6931, 0.1511, 0.6931, 0.1495, 0.6933, 0.1495, 0.6933, 0.1511, 0.6933, 0.1511, 0.6933, 0.1495, 0.6934, 0.1495, 0.6934, 0.151, 0.6935, 0.151, 0.6935, 0.1495, 0.6936, 0.1495, 0.6936, 0.1509, 0.6906, 0.1482, 0.6906, 0.1475, 0.6907, 0.1475, 0.6907, 0.1482, 0.6907, 0.1482, 0.6907, 0.1475, 0.6908, 0.1475, 0.6908, 0.1482, 0.6955, 0.1488, 0.6955, 0.1495, 0.6954, 0.1495, 0.6954, 0.1488, 0.6936, 0.1509, 0.6936, 0.1495, 0.6954, 0.1495, 0.6954, 0.1509, 0.6892, 0.1534, 0.6905, 0.1534, 0.6906, 0.1535, 0.689, 0.1535, 0.6905, 0.1534, 0.6905, 0.1512, 0.6906, 0.1511, 0.6906, 0.1535, 0.6905, 0.1512, 0.6892, 0.1512, 0.689, 0.1511, 0.6906, 0.1511, 0.6935, 0.1521, 0.6957, 0.1521, 0.6957, 0.1522, 0.6934, 0.1522, 0.6892, 0.1512, 0.6892, 0.1534, 0.689, 0.1535, 0.689, 0.1529, 0.689, 0.152, 0.689, 0.1518, 0.689, 0.1511, 0.6957, 0.1513, 0.6935, 0.1513, 0.6934, 0.1512, 0.6957, 0.1512, 0.6957, 0.1521, 0.6957, 0.1513, 0.6957, 0.1512, 0.6957, 0.1522, 0.6935, 0.1513, 0.6935, 0.1521, 0.6934, 0.1522, 0.6934, 0.1512, 0.00416, 0.7295, 0.4981, 0.7295, 0.4981, 0.9578, 0.00416, 0.9578, 0.6908, 0.1511, 0.6908, 0.1533, 0.6908, 0.1533, 0.6908, 0.1533, 0.6908, 0.1533, 0.6908, 0.1532, 0.6908, 0.1512, 0.6908, 0.1512, 0.6908, 0.1512, 0.6908, 0.1512, 0.6972, 0.1502, 0.6972, 0.1482, 0.6972, 0.1482, 0.6972, 0.1482, 0.6972, 0.1502, 0.6972, 0.1502, 0.6352, 0.2541, 0.6352, 0.2521, 0.6352, 0.2521, 0.6352, 0.2541, 0.6268, 0.2622, 0.6268, 0.2614, 0.6269, 0.2614, 0.6269, 0.2621, 0.6309, 0.2604, 0.6309, 0.2582, 0.6309, 0.2583, 0.6309, 0.2604, 0.629, 0.2622, 0.6268, 0.2622, 0.6269, 0.2621, 0.6289, 0.2621, 0.6957, 0.1546, 0.696, 0.1533, 0.696, 0.1533, 0.6961, 0.1546, 0.6935, 0.1536, 0.6956, 0.1536, 0.6957, 0.1537, 0.6934, 0.1537, 0.6956, 0.1527, 0.6956, 0.1523, 0.6957, 0.1522, 0.6957, 0.1526, 0.6935, 0.1533, 0.6935, 0.1536, 0.6934, 0.1537, 0.6934, 0.1534, 0.6956, 0.1523, 0.6935, 0.1523, 0.6934, 0.1522, 0.6957, 0.1522, 0.1929, 0.5145, 0.3098, 0.5145, 0.3098, 0.5857, 0.1929, 0.5857, 0.1929, 0.4681, 0.3098, 0.4681, 0.3098, 0.5008, 0.1929, 0.5008, 0.6898, 0.154, 0.6898, 0.154, 0.6898, 0.1542, 0.6898, 0.1542, 0.6897, 0.1541, 0.1929, 0.359, 0.3098, 0.359, 0.3098, 0.3918, 0.1929, 0.3918, 0.6969, 0.1536, 0.6969, 0.1539, 0.6969, 0.1539, 0.6968, 0.1538, 0.6968, 0.1537, 0.6968, 0.1536, 0.6968, 0.1536, 0.1928, 0.2438, 0.1928, 0.1726, 0.3097, 0.1726, 0.3097, 0.2438, 0.69, 0.154, 0.69, 0.154, 0.69, 0.1542, 0.69, 0.1542, 0.6899, 0.1541, 0.1929, 0.2742, 0.3098, 0.2742, 0.3098, 0.3454, 0.1929, 0.3454, 0.6969, 0.1542, 0.6969, 0.1545, 0.6966, 0.1545, 0.6967, 0.1542, 0.6968, 0.1542, 0.6972, 0.1542, 0.6972, 0.1545, 0.6969, 0.1545, 0.697, 0.1542, 0.697, 0.1542, 0.6935, 0.1523, 0.6935, 0.1527, 0.6934, 0.1526, 0.6934, 0.1522, 0.6935, 0.1527, 0.6935, 0.153, 0.6934, 0.153, 0.6934, 0.1526, 0.6935, 0.153, 0.6935, 0.1533, 0.6934, 0.1534, 0.6934, 0.153, 0.6956, 0.1536, 0.6956, 0.1533, 0.6957, 0.1534, 0.6957, 0.1537, 0.6956, 0.1533, 0.6956, 0.153, 0.6957, 0.153, 0.6957, 0.1534, 0.6956, 0.153, 0.6956, 0.1527, 0.6957, 0.1526, 0.6957, 0.153, 0.6935, 0.1486, 0.6935, 0.1482, 0.6936, 0.1482, 0.6936, 0.1486, 0.6935, 0.1482, 0.6935, 0.1479, 0.6936, 0.1479, 0.6936, 0.1482, 0.6935, 0.1479, 0.6935, 0.1475, 0.6936, 0.1475, 0.6936, 0.1479, 0.6933, 0.1486, 0.6933, 0.1482, 0.6934, 0.1482, 0.6934, 0.1486, 0.6933, 0.1482, 0.6933, 0.1479, 0.6934, 0.1479, 0.6934, 0.1482, 0.6933, 0.1479, 0.6933, 0.1475, 0.6934, 0.1475, 0.6934, 0.1479, 0.6931, 0.1486, 0.6931, 0.1482, 0.6933, 0.1482, 0.6933, 0.1486, 0.6931, 0.1482, 0.6931, 0.1479, 0.6933, 0.1479, 0.6933, 0.1482, 0.6931, 0.1479, 0.6931, 0.1475, 0.6933, 0.1475, 0.6933, 0.1479, 0.6955, 0.1471, 0.6955, 0.1475, 0.6954, 0.1475, 0.6954, 0.1471, 0.6955, 0.1475, 0.6955, 0.1479, 0.6954, 0.1479, 0.6954, 0.1475, 0.6955, 0.1479, 0.6955, 0.1482, 0.6954, 0.1482, 0.6954, 0.1479, 0.6907, 0.1499, 0.6907, 0.1496, 0.6908, 0.1496, 0.6908, 0.1499, 0.6907, 0.1496, 0.6907, 0.1492, 0.6908, 0.1492, 0.6908, 0.1496, 0.6907, 0.1492, 0.6907, 0.1488, 0.6908, 0.1488, 0.6908, 0.1492, 0.6906, 0.1499, 0.6906, 0.1496, 0.6907, 0.1496, 0.6907, 0.1499, 0.6906, 0.1496, 0.6906, 0.1492, 0.6907, 0.1492, 0.6907, 0.1496, 0.6906, 0.1492, 0.6906, 0.1488, 0.6907, 0.1488, 0.6907, 0.1492, 0.6972, 0.1536, 0.6972, 0.1539, 0.6972, 0.1539, 0.697, 0.1538, 0.697, 0.1537, 0.697, 0.1536, 0.697, 0.1536, 0.6906, 0.1524, 0.6907, 0.1521, 0.6907, 0.1521, 0.6907, 0.1521, 0.6906, 0.1524, 0.1985, 0.4774, 0.1985, 0.4062, 0.3047, 0.4062, 0.3047, 0.4774, 0.7063, 0.1498, 0.7103, 0.1498, 0.7103, 0.1503, 0.7063, 0.1503, 0.7063, 0.1503, 0.7103, 0.1503, 0.7103, 0.1508, 0.7063, 0.1508, 0.7063, 0.1508, 0.7103, 0.1508, 0.7103, 0.1513, 0.7063, 0.1513, 0.7103, 0.1498, 0.7063, 0.1498, 0.7063, 0.1503, 0.7103, 0.1503, 0.7103, 0.1503, 0.7063, 0.1503, 0.7063, 0.1508, 0.7103, 0.1508, 0.7103, 0.1508, 0.7063, 0.1508, 0.7063, 0.1513, 0.7103, 0.1513, 0.6954, 0.1486, 0.6936, 0.1486, 0.6936, 0.1482, 0.6954, 0.1482, 0.6954, 0.1482, 0.6936, 0.1482, 0.6936, 0.1479, 0.6954, 0.1479, 0.6954, 0.1479, 0.6936, 0.1479, 0.6936, 0.1475, 0.6954, 0.1475, 0.2045, 0.3824, 0.2045, 0.3112, 0.3107, 0.3112, 0.3107, 0.3824, 0.6932, 0.1545, 0.6933, 0.1542, 0.6933, 0.1541, 0.6933, 0.1541, 0.6932, 0.1545, 0.6907, 0.1515, 0.6907, 0.1514, 0.6906, 0.1511, 0.6906, 0.1511, 0.6907, 0.1515, 0.2045, 0.1886, 0.2045, 0.1558, 0.3107, 0.1558, 0.3107, 0.1886, 0.6973, 0.1552, 0.6973, 0.1531, 0.6976, 0.1531, 0.6976, 0.1536, 0.6976, 0.1537, 0.6976, 0.1541, 0.6976, 0.1542, 0.6976, 0.1546, 0.6976, 0.1547, 0.6976, 0.1552, 0.6976, 0.1459, 0.6976, 0.148, 0.6973, 0.148, 0.6973, 0.1475, 0.6973, 0.1474, 0.6973, 0.147, 0.6973, 0.1469, 0.6973, 0.1465, 0.6973, 0.1464, 0.6973, 0.1459, 0.1985, 0.2836, 0.1985, 0.2508, 0.3047, 0.2508, 0.3047, 0.2836, 0.6899, 0.1541, 0.69, 0.1542, 0.69, 0.1543, 0.69, 0.1544, 0.6899, 0.1545, 0.6899, 0.1545, 0.6899, 0.1542, 0.6899, 0.1541, 0.2045, 0.2976, 0.2045, 0.2648, 0.3107, 0.2648, 0.3107, 0.2976, 0.1928, 0.2902, 0.1928, 0.2574, 0.3097, 0.2574, 0.3097, 0.2902, 0.1928, 0.4841, 0.1928, 0.4129, 0.3097, 0.4129, 0.3097, 0.4841, 0.6972, 0.1532, 0.6972, 0.1536, 0.697, 0.1536, 0.697, 0.1535, 0.6969, 0.1532, 0.6908, 0.1538, 0.6908, 0.1539, 0.6908, 0.1539, 0.6908, 0.1538, 0.6907, 0.1538, 0.6907, 0.1537, 0.6908, 0.1537, 0.6908, 0.1538, 0.6903, 0.1535, 0.6902, 0.1538, 0.6901, 0.1538, 0.6901, 0.1538, 0.6902, 0.1535, 0.1985, 0.2371, 0.1985, 0.1659, 0.3047, 0.1659, 0.3047, 0.2371, 0.6897, 0.1541, 0.6898, 0.1542, 0.6898, 0.1543, 0.6898, 0.1544, 0.6898, 0.1545, 0.6898, 0.1545, 0.6897, 0.1542, 0.6897, 0.1541, 0.6901, 0.1538, 0.6901, 0.1538, 0.6901, 0.154, 0.6901, 0.154, 0.6901, 0.1541, 0.6901, 0.1541, 0.6901, 0.1541, 0.6901, 0.1538, 0.6963, 0.1509, 0.6963, 0.1509, 0.6963, 0.1509, 0.6963, 0.1509, 0.6901, 0.1535, 0.69, 0.1538, 0.6899, 0.1538, 0.6899, 0.1538, 0.6901, 0.1535, 0.6899, 0.1535, 0.6898, 0.1538, 0.6898, 0.1538, 0.6898, 0.1538, 0.6899, 0.1535, 0.6908, 0.1532, 0.6908, 0.1533, 0.6908, 0.1533, 0.1985, 0.3926, 0.1985, 0.3598, 0.3047, 0.3598, 0.3047, 0.3926, 0.6898, 0.1538, 0.6898, 0.1538, 0.6898, 0.154, 0.6898, 0.154, 0.6897, 0.1541, 0.6897, 0.1541, 0.6897, 0.1541, 0.6898, 0.1538, 0.6908, 0.1518, 0.6907, 0.1517, 0.6907, 0.1516, 0.6907, 0.1515, 0.6907, 0.1515, 0.6907, 0.1515, 0.6908, 0.1517, 0.6908, 0.1518, 0.6972, 0.1532, 0.6972, 0.1536, 0.6972, 0.1536, 0.6972, 0.1532, 0.6972, 0.1542, 0.6972, 0.1545, 0.6972, 0.1545, 0.6972, 0.1542, 0.6972, 0.1536, 0.6972, 0.1538, 0.6972, 0.1538, 0.6972, 0.1536, 0.6933, 0.1535, 0.6933, 0.1535, 0.6932, 0.1532, 0.6932, 0.1532, 0.6933, 0.1535, 0.6966, 0.1533, 0.6966, 0.1537, 0.6965, 0.1537, 0.6965, 0.1533, 0.6966, 0.1543, 0.6966, 0.1546, 0.6965, 0.1546, 0.6965, 0.1543, 0.6898, 0.1545, 0.6898, 0.1545, 0.6899, 0.1548, 0.6899, 0.1548, 0.6898, 0.1545, 0.6907, 0.1528, 0.6907, 0.1527, 0.6906, 0.1524, 0.6906, 0.1524, 0.6907, 0.1528, 0.6926, 0.1537, 0.6926, 0.154, 0.6925, 0.154, 0.6925, 0.1537, 0.6926, 0.1547, 0.6926, 0.155, 0.6925, 0.155, 0.6925, 0.1547, 0.6901, 0.1541, 0.6901, 0.1542, 0.6901, 0.1543, 0.6901, 0.1544, 0.6901, 0.1545, 0.6901, 0.1545, 0.6901, 0.1542, 0.6901, 0.1541, 0.6933, 0.1541, 0.6933, 0.1541, 0.6933, 0.154, 0.6933, 0.1539, 0.6933, 0.1538, 0.6933, 0.1538, 0.6933, 0.1539, 0.6933, 0.1541, 0.6907, 0.1521, 0.6907, 0.1521, 0.6907, 0.152, 0.6907, 0.1519, 0.6908, 0.1518, 0.6908, 0.1518, 0.6908, 0.1518, 0.6907, 0.1521, 0.6908, 0.1539, 0.6908, 0.1538, 0.6908, 0.1538, 0.6908, 0.1539, 0.6907, 0.1532, 0.6907, 0.1532, 0.6907, 0.153, 0.6907, 0.153, 0.6908, 0.1531, 0.6907, 0.1519, 0.6907, 0.1519, 0.6907, 0.1517, 0.6907, 0.1517, 0.6908, 0.1518, 0.6907, 0.1534, 0.6907, 0.1534, 0.6907, 0.1532, 0.6907, 0.1532, 0.6908, 0.1531, 0.6908, 0.1531, 0.6908, 0.1531, 0.6907, 0.1534, 0.6926, 0.1544, 0.6926, 0.1547, 0.6925, 0.1547, 0.6925, 0.1544, 0.6908, 0.1531, 0.6907, 0.153, 0.6907, 0.1529, 0.6907, 0.1528, 0.6907, 0.1528, 0.6907, 0.1528, 0.6908, 0.153, 0.6908, 0.1531, 0.6933, 0.1539, 0.6933, 0.1539, 0.6933, 0.1537, 0.6933, 0.1537, 0.6933, 0.1538, 0.6926, 0.154, 0.6926, 0.1543, 0.6925, 0.1543, 0.6925, 0.154, 0.6901, 0.154, 0.6901, 0.154, 0.6901, 0.1542, 0.6901, 0.1542, 0.6901, 0.1541, 0.6933, 0.1538, 0.6933, 0.1537, 0.6933, 0.1537, 0.6933, 0.1535, 0.6933, 0.1535, 0.6933, 0.1535, 0.6933, 0.1538, 0.6933, 0.1538, 0.6972, 0.1539, 0.6972, 0.1542, 0.6972, 0.1542, 0.6972, 0.1539, 0.6963, 0.1508, 0.6963, 0.1509, 0.6963, 0.1509, 0.6963, 0.1508, 0.6908, 0.1538, 0.6908, 0.1539, 0.6907, 0.1539, 0.6907, 0.1538, 0.3098, 0.4556, 0.1929, 0.4556, 0.1929, 0.4043, 0.3098, 0.4043, 0.1928, 0.3027, 0.3097, 0.3027, 0.3097, 0.354, 0.1928, 0.354, 0.3047, 0.3473, 0.1985, 0.3473, 0.1985, 0.296, 0.3047, 0.296, 0.3107, 0.2523, 0.2045, 0.2523, 0.2045, 0.201, 0.3107, 0.201, 0.2045, 0.1422, 0.2045, 0.07095, 0.3107, 0.07095, 0.3107, 0.1422, 0.6966, 0.1537, 0.6966, 0.1539, 0.6965, 0.1539, 0.6965, 0.1537, 0.6901, 0.1545, 0.6902, 0.1545, 0.6903, 0.1548, 0.6902, 0.1548, 0.6901, 0.1545, 0.6906, 0.1537, 0.6907, 0.1534, 0.6907, 0.1534, 0.6907, 0.1534, 0.6906, 0.1537, 0.6899, 0.1545, 0.69, 0.1545, 0.6901, 0.1548, 0.6901, 0.1548, 0.6899, 0.1545, 0.6899, 0.1538, 0.69, 0.1538, 0.69, 0.154, 0.69, 0.154, 0.6899, 0.1541, 0.6899, 0.1541, 0.6899, 0.1541, 0.6899, 0.1538, 0.6969, 0.1539, 0.6969, 0.1542, 0.6968, 0.1542, 0.6968, 0.1542, 0.6968, 0.154, 0.6968, 0.154, 0.6969, 0.1539, 0.6972, 0.1539, 0.6972, 0.1542, 0.697, 0.1542, 0.697, 0.1542, 0.697, 0.154, 0.697, 0.154, 0.6972, 0.1539, 0.697, 0.154, 0.697, 0.154, 0.697, 0.1538, 0.697, 0.1538, 0.6972, 0.1539, 0.696, 0.151, 0.696, 0.151, 0.696, 0.1509, 0.696, 0.1509, 0.6956, 0.1537, 0.6956, 0.1542, 0.6956, 0.1542, 0.6956, 0.1537, 0.6958, 0.151, 0.6958, 0.151, 0.6958, 0.151, 0.6958, 0.151, 0.6957, 0.151, 0.6957, 0.151, 0.6956, 0.151, 0.6956, 0.151, 0.6957, 0.1537, 0.6957, 0.1542, 0.6956, 0.1542, 0.6956, 0.1537, 0.6961, 0.151, 0.6961, 0.151, 0.6961, 0.1509, 0.6961, 0.1509, 0.6962, 0.151, 0.6962, 0.151, 0.6962, 0.151, 0.6962, 0.151, 0.696, 0.151, 0.696, 0.151, 0.696, 0.151, 0.696, 0.1509, 0.6906, 0.1537, 0.6906, 0.1542, 0.6906, 0.1542, 0.6906, 0.1537, 0.696, 0.151, 0.696, 0.151, 0.696, 0.1509, 0.696, 0.1509, 0.6956, 0.1509, 0.6956, 0.151, 0.6956, 0.151, 0.6956, 0.151, 0.6907, 0.1537, 0.6907, 0.1542, 0.6906, 0.1542, 0.6906, 0.1537, 0.6961, 0.151, 0.6961, 0.151, 0.6961, 0.151, 0.6961, 0.1509, 0.6956, 0.1537, 0.6956, 0.1542, 0.6956, 0.1542, 0.6956, 0.1537, 0.6962, 0.1509, 0.6962, 0.151, 0.6961, 0.151, 0.6961, 0.151, 0.6954, 0.1537, 0.6954, 0.1542, 0.6954, 0.1542, 0.6954, 0.1537, 0.696, 0.151, 0.696, 0.151, 0.696, 0.151, 0.696, 0.1509, 0.6956, 0.151, 0.6956, 0.151, 0.6956, 0.151, 0.6956, 0.151, 0.6956, 0.1537, 0.6956, 0.1542, 0.6955, 0.1542, 0.6955, 0.1537, 0.6955, 0.1537, 0.6955, 0.1542, 0.6955, 0.1542, 0.6955, 0.1537, 0.6961, 0.1509, 0.6961, 0.151, 0.6961, 0.151, 0.6961, 0.151, 0.6957, 0.151, 0.6957, 0.151, 0.6957, 0.151, 0.6957, 0.1509, 0.6957, 0.1537, 0.6957, 0.1542, 0.6957, 0.1542, 0.6957, 0.1537, 0.6962, 0.151, 0.6962, 0.151, 0.6961, 0.151, 0.6961, 0.151, 0.6968, 0.154, 0.6968, 0.154, 0.6968, 0.1538, 0.6968, 0.1538, 0.6969, 0.1539, 0.6908, 0.1533, 0.6908, 0.1533, 0.6908, 0.1533, 0.6908, 0.1532, 0.6908, 0.1531, 0.6908, 0.1531, 0.6908, 0.1532, 0.6908, 0.1532, 0.6908, 0.1532, 0.6934, 0.1522, 0.6934, 0.1522, 0.6934, 0.1522, 0.6934, 0.1521, 0.6934, 0.1522, 0.6934, 0.1521, 0.6934, 0.1519, 0.6934, 0.1519, 0.6934, 0.1519, 0.6934, 0.1518, 0.6934, 0.1519, 0.6934, 0.1518, 0.6934, 0.1522, 0.6934, 0.1523, 0.6934, 0.1523, 0.6934, 0.1521, 0.6934, 0.152, 0.6934, 0.1521, 0.6934, 0.1519, 0.6934, 0.152, 0.6934, 0.152, 0.6934, 0.1518, 0.6934, 0.1517, 0.6934, 0.1518, 0.6934, 0.1518, 0.6934, 0.1518, 0.6934, 0.1518, 0.6934, 0.1517, 0.6934, 0.1517, 0.6934, 0.1517, 0.6934, 0.152, 0.6934, 0.152, 0.6934, 0.152, 0.6934, 0.1523, 0.6934, 0.1523, 0.6934, 0.1523, 0.695, 0.1537, 0.695, 0.1542, 0.695, 0.1542, 0.695, 0.1537, 0.6949, 0.1542, 0.6949, 0.1537, 0.6949, 0.1537, 0.6949, 0.1542, 0.6951, 0.1537, 0.6951, 0.1542, 0.695, 0.1542, 0.695, 0.1537, 0.6949, 0.1542, 0.6949, 0.1537, 0.695, 0.1537, 0.695, 0.1542, 0.6966, 0.1503, 0.6966, 0.1508, 0.6965, 0.1508, 0.6965, 0.1503, 0.6933, 0.1536, 0.6933, 0.1532, 0.6934, 0.1532, 0.6934, 0.1536, 0.6908, 0.1533, 0.6908, 0.1538, 0.6908, 0.1538, 0.6908, 0.1533, 0.6934, 0.1536, 0.6934, 0.1541, 0.6933, 0.1541, 0.6933, 0.1536, 0.6962, 0.1509, 0.6962, 0.151, 0.6962, 0.151, 0.6962, 0.151, 0.6957, 0.1537, 0.6957, 0.1542, 0.6957, 0.1542, 0.6957, 0.1537, 0.6958, 0.151, 0.6958, 0.151, 0.6958, 0.151, 0.6958, 0.151, 0.6961, 0.151, 0.6961, 0.151, 0.696, 0.151, 0.696, 0.1509, 0.6957, 0.151, 0.6957, 0.151, 0.6956, 0.151, 0.6956, 0.1509, 0.6958, 0.1509, 0.6958, 0.151, 0.6958, 0.151, 0.6958, 0.151, 0.6955, 0.1537, 0.6955, 0.1542, 0.6954, 0.1542, 0.6954, 0.1537, 0.6958, 0.151, 0.6958, 0.151, 0.6957, 0.151, 0.6957, 0.151, 0.6959, 0.151, 0.6959, 0.151, 0.6959, 0.151, 0.6959, 0.1509, 0.6954, 0.1537, 0.6954, 0.1542, 0.6953, 0.1542, 0.6953, 0.1537, 0.6958, 0.1509, 0.6958, 0.151, 0.6958, 0.151, 0.6958, 0.151, 0.6961, 0.151, 0.6961, 0.151, 0.696, 0.1509, 0.696, 0.1509, 0.6953, 0.1537, 0.6953, 0.1542, 0.6953, 0.1542, 0.6953, 0.1537, 0.6959, 0.151, 0.696, 0.151, 0.6959, 0.151, 0.6959, 0.1509, 0.6959, 0.151, 0.6959, 0.151, 0.6959, 0.151, 0.6958, 0.151, 0.6958, 0.1509, 0.6958, 0.151, 0.6957, 0.151, 0.6957, 0.151, 0.6959, 0.151, 0.6959, 0.151, 0.6959, 0.1509, 0.6959, 0.1509, 0.6955, 0.1537, 0.6955, 0.1542, 0.6955, 0.1542, 0.6955, 0.1537, 0.6957, 0.151, 0.6957, 0.151, 0.6957, 0.151, 0.6957, 0.151, 0.6961, 0.151, 0.6961, 0.151, 0.6961, 0.151, 0.6961, 0.151, 0.6954, 0.1537, 0.6954, 0.1542, 0.6954, 0.1542, 0.6954, 0.1537, 0.696, 0.151, 0.6959, 0.151, 0.6959, 0.1509, 0.6959, 0.1509, 0.6959, 0.1509, 0.6959, 0.151, 0.6958, 0.151, 0.6959, 0.151, 0.6955, 0.1537, 0.6955, 0.1542, 0.6955, 0.1542, 0.6955, 0.1537, 0.6933, 0.1538, 0.6933, 0.1539, 0.6933, 0.1538, 0.6897, 0.1542, 0.6897, 0.1541, 0.6897, 0.1541, 0.6908, 0.1517, 0.6908, 0.1518, 0.6908, 0.1518, 0.6899, 0.1542, 0.6899, 0.1541, 0.6899, 0.1541, 0.6908, 0.153, 0.6908, 0.1531, 0.6908, 0.1531, 0.6901, 0.1542, 0.6901, 0.1541, 0.6901, 0.1541, 0.6966, 0.154, 0.6965, 0.154, 0.6965, 0.1539, 0.6966, 0.1539, 0.6925, 0.1543, 0.6926, 0.1543, 0.6926, 0.1544, 0.6925, 0.1544, 0.6972, 0.1539, 0.6972, 0.1539, 0.6972, 0.1538, 0.6972, 0.1538, 0.6966, 0.154, 0.6966, 0.1543, 0.6965, 0.1543, 0.6965, 0.154, 0.6966, 0.1533, 0.6966, 0.1511, 0.6966, 0.151, 0.6966, 0.1533, 0.6959, 0.1511, 0.6959, 0.1533, 0.6959, 0.1533, 0.6959, 0.151, 0.6959, 0.1533, 0.6966, 0.1533, 0.6966, 0.1533, 0.6959, 0.1533, 0.6966, 0.1511, 0.6959, 0.1511, 0.6959, 0.151, 0.6966, 0.151, 0.7385, 0.1424, 0.7385, 0.1402, 0.7392, 0.1402, 0.7392, 0.1424, 0.6976, 0.1481, 0.6976, 0.1459, 0.6976, 0.1459, 0.6976, 0.1481, 0.6906, 0.1541, 0.6906, 0.1535, 0.6906, 0.1535, 0.6906, 0.1541, 0.6976, 0.1532, 0.6976, 0.151, 0.6976, 0.151, 0.6976, 0.1532, 0.756, 0.2551, 0.756, 0.2551, 0.756, 0.2552, 0.756, 0.2552, 0.756, 0.2554, 0.756, 0.2554, 0.756, 0.2554, 0.756, 0.2554, 0.756, 0.2554, 0.756, 0.2554, 0.756, 0.2554, 0.756, 0.2554, 0.756, 0.2551, 0.756, 0.2551, 0.756, 0.2551, 0.756, 0.2551, 0.756, 0.2551, 0.756, 0.2551, 0.756, 0.2551, 0.756, 0.2551, 0.756, 0.255, 0.756, 0.255, 0.756, 0.255, 0.756, 0.255, 0.756, 0.255, 0.756, 0.255, 0.756, 0.255, 0.756, 0.255, 0.756, 0.255, 0.756, 0.255, 0.756, 0.255, 0.756, 0.255, 0.756, 0.2552, 0.756, 0.2552, 0.756, 0.2552, 0.756, 0.2552, 0.9723, 0.1798, 0.9723, 0.1798, 0.9723, 0.1798, 0.9723, 0.1798, 0.9723, 0.1798, 0.9723, 0.1798, 0.9722, 0.1798, 0.9722, 0.1798, 0.9723, 0.1798, 0.9723, 0.1798, 0.756, 0.2554, 0.756, 0.2554, 0.756, 0.2554, 0.756, 0.2554, 0.7593, 0.2597, 0.7593, 0.2597, 0.7593, 0.2596, 0.7593, 0.2596, 0.7593, 0.2596, 0.7593, 0.2596, 0.7593, 0.2596, 0.7594, 0.2596, 0.7594, 0.2596, 0.7593, 0.2597, 0.971, 0.1802, 0.971, 0.1802, 0.971, 0.1802, 0.971, 0.1802, 0.971, 0.1805, 0.971, 0.1805, 0.971, 0.1806, 0.971, 0.1806, 0.971, 0.1806, 0.971, 0.1806, 0.971, 0.1806, 0.971, 0.1806, 0.971, 0.1801, 0.971, 0.1801, 0.971, 0.1801, 0.971, 0.1801, 0.971, 0.1801, 0.971, 0.1801, 0.971, 0.1801, 0.971, 0.1801, 0.971, 0.1799, 0.971, 0.1799, 0.971, 0.1799, 0.971, 0.1799, 0.971, 0.1799, 0.971, 0.1799, 0.971, 0.1799, 0.971, 0.1799, 0.971, 0.1799, 0.971, 0.1799, 0.971, 0.1799, 0.971, 0.1799, 0.971, 0.1802, 0.971, 0.1802, 0.971, 0.1802, 0.971, 0.1802, 0.8932, 0.1828, 0.8932, 0.1828, 0.8933, 0.1827, 0.8933, 0.1827, 0.8933, 0.1827, 0.8933, 0.1828, 0.8933, 0.1828, 0.8933, 0.1828, 0.8933, 0.1828, 0.8933, 0.1828, 0.971, 0.1805, 0.971, 0.1805, 0.971, 0.1805, 0.971, 0.1805, 0.9744, 0.1871, 0.9744, 0.187, 0.9743, 0.187, 0.9743, 0.187, 0.9744, 0.1869, 0.9744, 0.1869, 0.9745, 0.1869, 0.9745, 0.187, 0.9745, 0.187, 0.9745, 0.187, 0.8908, 0.1834, 0.8908, 0.1834, 0.8908, 0.1834, 0.8908, 0.1834, 0.8907, 0.1842, 0.8907, 0.1842, 0.8907, 0.1842, 0.8907, 0.1842, 0.8907, 0.1842, 0.8907, 0.1842, 0.8907, 0.1842, 0.8907, 0.1842, 0.8908, 0.1833, 0.8908, 0.1833, 0.8908, 0.1833, 0.8908, 0.1833, 0.8908, 0.1833, 0.8908, 0.1833, 0.8908, 0.1833, 0.8908, 0.1833, 0.8908, 0.1831, 0.8908, 0.1831, 0.8908, 0.1831, 0.8908, 0.1831, 0.8908, 0.1831, 0.8908, 0.1831, 0.8908, 0.1831, 0.8908, 0.1831, 0.8908, 0.1831, 0.8908, 0.1831, 0.8908, 0.1831, 0.8908, 0.1831, 0.8908, 0.1834, 0.8908, 0.1834, 0.8908, 0.1835, 0.8908, 0.1835, 0.8907, 0.1842, 0.8907, 0.1842, 0.8907, 0.1842, 0.8907, 0.1842, 0.8934, 0.1827, 0.8934, 0.1827, 0.8934, 0.1828, 0.8934, 0.1828, 0.8934, 0.1828, 0.8934, 0.1828, 0.8933, 0.1828, 0.8933, 0.1828, 0.8933, 0.1828, 0.8933, 0.1827, 0.7569, 0.2549, 0.7569, 0.2549, 0.7569, 0.2549, 0.7569, 0.2549, 0.7569, 0.2549, 0.7569, 0.2549, 0.7569, 0.2549, 0.7569, 0.2549, 0.756, 0.2554, 0.756, 0.2554, 0.756, 0.2554, 0.756, 0.2554, 0.7569, 0.2549, 0.7569, 0.2549, 0.7569, 0.2549, 0.7569, 0.2549, 0.7569, 0.2549, 0.7569, 0.2549, 0.7569, 0.2549, 0.7569, 0.2549, 0.7569, 0.2549, 0.7569, 0.2549, 0.7569, 0.2549, 0.7569, 0.2549, 0.7569, 0.2549, 0.7569, 0.2549, 0.7569, 0.2549, 0.7569, 0.2549, 0.7569, 0.2549, 0.7569, 0.2549, 0.7569, 0.2549, 0.7569, 0.2549, 0.7569, 0.2549, 0.7569, 0.2549, 0.7569, 0.2549, 0.7569, 0.2549, 0.7569, 0.2549, 0.7569, 0.2549, 0.7569, 0.2549, 0.7569, 0.2549, 0.9723, 0.1798, 0.9723, 0.1798, 0.9723, 0.1798, 0.9723, 0.1798, 0.9723, 0.1798, 0.9723, 0.1798, 0.9723, 0.1798, 0.9723, 0.1798, 0.971, 0.1806, 0.971, 0.1805, 0.971, 0.1805, 0.971, 0.1806, 0.9722, 0.1798, 0.9723, 0.1798, 0.9723, 0.1798, 0.9722, 0.1798, 0.9722, 0.1798, 0.9722, 0.1798, 0.9722, 0.1798, 0.9722, 0.1798, 0.9723, 0.1798, 0.9722, 0.1798, 0.9722, 0.1798, 0.9723, 0.1798, 0.9723, 0.1798, 0.9723, 0.1798, 0.9723, 0.1798, 0.9723, 0.1798, 0.9723, 0.1798, 0.9723, 0.1798, 0.9723, 0.1798, 0.9723, 0.1798, 0.9723, 0.1798, 0.9723, 0.1798, 0.9723, 0.1798, 0.9723, 0.1798, 0.9723, 0.1798, 0.9723, 0.1798, 0.9723, 0.1798, 0.9723, 0.1798, 0.8932, 0.1828, 0.8932, 0.1828, 0.8932, 0.1828, 0.8932, 0.1828, 0.8932, 0.1828, 0.8932, 0.1828, 0.8932, 0.1828, 0.8933, 0.1828, 0.8907, 0.1842, 0.8907, 0.1842, 0.8907, 0.1842, 0.8907, 0.1842, 0.8933, 0.1828, 0.8933, 0.1828, 0.8933, 0.1828, 0.8933, 0.1828, 0.8933, 0.1828, 0.8933, 0.1828, 0.8933, 0.1828, 0.8933, 0.1828, 0.8933, 0.1828, 0.8933, 0.1828, 0.8933, 0.1828, 0.8933, 0.1828, 0.8933, 0.1827, 0.8933, 0.1828, 0.8933, 0.1828, 0.8933, 0.1827, 0.8933, 0.1827, 0.8933, 0.1827, 0.8933, 0.1827, 0.8933, 0.1827, 0.8932, 0.1827, 0.8933, 0.1827, 0.8933, 0.1827, 0.8933, 0.1827, 0.8932, 0.1828, 0.8932, 0.1827, 0.8933, 0.1827, 0.8932, 0.1828, 0.7569, 0.2549, 0.7569, 0.2549, 0.7569, 0.2549, 0.7569, 0.2549, 0.7569, 0.2549, 0.7569, 0.2549, 0.7569, 0.2549, 0.7569, 0.2549, 0.7569, 0.2549, 0.7569, 0.2549, 0.7136, 0.1487, 0.7063, 0.1487, 0.7135, 0.1492, 0.6968, 0.1482, 0.6968, 0.1503, 0.6968, 0.1503, 0.6968, 0.1482, 0.6968, 0.1503, 0.6972, 0.1502, 0.6972, 0.1502, 0.6972, 0.1502, 0.6968, 0.1503, 0.6972, 0.1482, 0.6968, 0.1482, 0.6968, 0.1482, 0.6972, 0.1482, 0.6972, 0.1482, 0.471, 0.7224, 0.471, 0.7245, 0.4706, 0.7244, 0.4706, 0.7224, 0.4707, 0.7273, 0.4707, 0.7252, 0.471, 0.7252, 0.471, 0.7273, 0.4637, 0.7277, 0.464, 0.7278, 0.464, 0.7282, 0.4637, 0.728, 0.4668, 0.7254, 0.4668, 0.7274, 0.4666, 0.7274, 0.4666, 0.7254, 0.6972, 0.1502, 0.6972, 0.1502, 0.6972, 0.1502, 0.6972, 0.1502, 0.6972, 0.1502, 0.6972, 0.1502, 0.6972, 0.1502, 0.6972, 0.1502, 0.6972, 0.1502, 0.6972, 0.1482, 0.6972, 0.1482, 0.6972, 0.1482, 0.6972, 0.1482, 0.6972, 0.1482, 0.6972, 0.1482, 0.6972, 0.1482, 0.6972, 0.1482, 0.6972, 0.1482, 0.6968, 0.1482, 0.6956, 0.1482, 0.6956, 0.1482, 0.6968, 0.1482, 0.6968, 0.1482, 0.6956, 0.1482, 0.6956, 0.1482, 0.6968, 0.1482, 0.6961, 0.1546, 0.6962, 0.1534, 0.6962, 0.1533, 0.6961, 0.1546, 0.6961, 0.1546, 0.696, 0.1533, 0.696, 0.1534, 0.6961, 0.1546, 0.6968, 0.1503, 0.6956, 0.1503, 0.6956, 0.1502, 0.6968, 0.1503, 0.6968, 0.1503, 0.6956, 0.1502, 0.6956, 0.1502, 0.6968, 0.1502, 0.6962, 0.1533, 0.6965, 0.1546, 0.6961, 0.1546, 0.6962, 0.1533, 0.6274, 0.2628, 0.6286, 0.2643, 0.6203, 0.2635, 0.6217, 0.2625, 0.6217, 0.2625, 0.6203, 0.2635, 0.6203, 0.2552, 0.6215, 0.2568, 0.6215, 0.2568, 0.6203, 0.2552, 0.6286, 0.256, 0.6272, 0.2571, 0.6272, 0.2571, 0.6286, 0.256, 0.6286, 0.2643, 0.6274, 0.2628, 0.8488, 0.6379, 0.8488, 0.2966, 0.5027, 0.2966, 0.5027, 0.6379, 0.8477, 0.2884, 0.8477, 0.6276, 0.8477, 0.626, 0.8477, 0.2867, 0.6569, 0.2549, 0.6569, 0.2677, 0.6558, 0.2687, 0.6558, 0.2539, 0.6569, 0.2677, 0.6696, 0.2677, 0.6707, 0.2687, 0.6558, 0.2687, 0.6696, 0.2677, 0.6696, 0.2549, 0.6707, 0.2539, 0.6707, 0.2687, 0.6696, 0.2549, 0.6569, 0.2549, 0.6558, 0.2539, 0.6707, 0.2539, 0.5038, 0.6276, 0.5038, 0.2884, 0.5038, 0.2867, 0.5038, 0.626, 0.5038, 0.2884, 0.8477, 0.2884, 0.8477, 0.2867, 0.5038, 0.2867, 0.8437, 0.2977, 0.8437, 0.6232, 0.5136, 0.6232, 0.5136, 0.2977, 0.5136, 0.6232, 0.8437, 0.6232, 0.8477, 0.626, 0.5038, 0.626, 0.8437, 0.6232, 0.8437, 0.2977, 0.8477, 0.2867, 0.8477, 0.626, 0.8437, 0.2977, 0.5136, 0.2977, 0.5038, 0.2867, 0.8477, 0.2867, 0.5136, 0.2977, 0.5136, 0.6232, 0.5038, 0.626, 0.5038, 0.2867, 0.8477, 0.6276, 0.5038, 0.6276, 0.5038, 0.626, 0.8477, 0.626, 0.7344, 0.1486, 0.7326, 0.1486, 0.7326, 0.1486, 0.7344, 0.1486, 0.7343, 0.1423, 0.7343, 0.145, 0.7343, 0.145, 0.7343, 0.1423, 0.9415, 0.9433, 0.9415, 0.9458, 0.9413, 0.946, 0.9413, 0.9431, 0.9415, 0.9458, 0.9432, 0.9458, 0.9434, 0.946, 0.9413, 0.946, 0.9432, 0.9458, 0.9432, 0.9433, 0.9434, 0.9431, 0.9434, 0.946, 0.9432, 0.9433, 0.9415, 0.9433, 0.9413, 0.9431, 0.9434, 0.9431, 0.7331, 0.1485, 0.7331, 0.1462, 0.7331, 0.1462, 0.7331, 0.1485, 0.7344, 0.1461, 0.7344, 0.1486, 0.7344, 0.1486, 0.7344, 0.1461, 0.7326, 0.1486, 0.7326, 0.1461, 0.7326, 0.1461, 0.7326, 0.1486, 0.7326, 0.1461, 0.7344, 0.1461, 0.7344, 0.1461, 0.7326, 0.1461, 0.7331, 0.1462, 0.7331, 0.1485, 0.7326, 0.1486, 0.7326, 0.1461, 0.7331, 0.1485, 0.7339, 0.1485, 0.7344, 0.1486, 0.7326, 0.1486, 0.7339, 0.1485, 0.7339, 0.1462, 0.7344, 0.1461, 0.7344, 0.1486, 0.7339, 0.1462, 0.7331, 0.1462, 0.7326, 0.1461, 0.7344, 0.1461, 0.7339, 0.1485, 0.7331, 0.1485, 0.7331, 0.1462, 0.7339, 0.1462, 0.7331, 0.1462, 0.7339, 0.1462, 0.7339, 0.1462, 0.7331, 0.1462, 0.7339, 0.1485, 0.7331, 0.1485, 0.7331, 0.1485, 0.7339, 0.1485, 0.7339, 0.1462, 0.7339, 0.1485, 0.7339, 0.1485, 0.7339, 0.1462, 0.8619, 0.9576, 0.8619, 0.7656, 0.9986, 0.7656, 0.9986, 0.9576, 0.9181, 0.9747, 0.9181, 0.9774, 0.9178, 0.9783, 0.9178, 0.9739, 0.9181, 0.9774, 0.9197, 0.9774, 0.9199, 0.9783, 0.9178, 0.9783, 0.9197, 0.9774, 0.9197, 0.9747, 0.9199, 0.9739, 0.9199, 0.9783, 0.9197, 0.9747, 0.9181, 0.9747, 0.9178, 0.9739, 0.9199, 0.9739, 0.7328, 0.1429, 0.7342, 0.1429, 0.7342, 0.1429, 0.7328, 0.1429, 0.7327, 0.145, 0.7327, 0.1423, 0.7327, 0.1423, 0.7327, 0.145, 0.7327, 0.1423, 0.7343, 0.1423, 0.7343, 0.1423, 0.7327, 0.1423, 0.7343, 0.145, 0.7327, 0.145, 0.7327, 0.145, 0.7343, 0.145, 0.7328, 0.1429, 0.7328, 0.1444, 0.7327, 0.145, 0.7327, 0.1423, 0.7328, 0.1444, 0.7342, 0.1444, 0.7343, 0.145, 0.7327, 0.145, 0.7342, 0.1444, 0.7342, 0.1429, 0.7343, 0.1423, 0.7343, 0.145, 0.7342, 0.1429, 0.7328, 0.1429, 0.7327, 0.1423, 0.7343, 0.1423, 0.7328, 0.1429, 0.7342, 0.1429, 0.7342, 0.1444, 0.7328, 0.1444, 0.7342, 0.1444, 0.7328, 0.1444, 0.7328, 0.1444, 0.7342, 0.1444, 0.7342, 0.1429, 0.7342, 0.1444, 0.7342, 0.1444, 0.7342, 0.1429, 0.7328, 0.1444, 0.7328, 0.1429, 0.7328, 0.1429, 0.7328, 0.1444, 0.9178, 0.9695, 0.9199, 0.9695, 0.9199, 0.973, 0.9178, 0.973, 0.4725, 0.6945, 0.4644, 0.9649, 0.02907, 0.9649, 0.03714, 0.6945, 0.6301, 0.2603, 0.6289, 0.2603, 0.6289, 0.2603, 0.6301, 0.2603, 0.6289, 0.2583, 0.6301, 0.2583, 0.6301, 0.2583, 0.6289, 0.2583, 0.6241, 0.2613, 0.6241, 0.2633, 0.6241, 0.2633, 0.6241, 0.2613, 0.5289, 0.9755, 0.5426, 0.9892, 0.5612, 0.9942, 0.7919, 0.9942, 0.8105, 0.9892, 0.8292, 0.9568, 0.8105, 0.9892, 0.8242, 0.9755, 0.8292, 0.9568, 0.8292, 0.9568, 0.8292, 0.6549, 0.5239, 0.6549, 0.6968, 0.1536, 0.6968, 0.1536, 0.6968, 0.1536, 0.6968, 0.1536, 0.6968, 0.1536, 0.6968, 0.1536, 0.6968, 0.1536, 0.6968, 0.1536, 0.6968, 0.1536, 0.6967, 0.1542, 0.6967, 0.1542, 0.6968, 0.1542, 0.6967, 0.1542, 0.6968, 0.1542, 0.6968, 0.1542, 0.6968, 0.1542, 0.6968, 0.1542, 0.6968, 0.1542, 0.697, 0.1536, 0.697, 0.1536, 0.697, 0.1536, 0.697, 0.1536, 0.697, 0.1535, 0.697, 0.1536, 0.697, 0.1535, 0.697, 0.1535, 0.697, 0.1536, 0.697, 0.1542, 0.697, 0.1542, 0.697, 0.1542, 0.697, 0.1542, 0.697, 0.1542, 0.697, 0.1542, 0.697, 0.1542, 0.697, 0.1542, 0.697, 0.1542, 0.6907, 0.1521, 0.6907, 0.1521, 0.6907, 0.1521, 0.6907, 0.1521, 0.6907, 0.1521, 0.6907, 0.1521, 0.6907, 0.1521, 0.6907, 0.1521, 0.6907, 0.1521, 0.69, 0.1544, 0.69, 0.1545, 0.6899, 0.1545, 0.69, 0.1545, 0.69, 0.1545, 0.6899, 0.1545, 0.69, 0.1545, 0.69, 0.1545, 0.6899, 0.1545, 0.6907, 0.1515, 0.6907, 0.1515, 0.6907, 0.1515, 0.6907, 0.1515, 0.6907, 0.1515, 0.6907, 0.1515, 0.6907, 0.1515, 0.6907, 0.1515, 0.6907, 0.1515, 0.69, 0.1538, 0.69, 0.1538, 0.6899, 0.1538, 0.69, 0.1538, 0.69, 0.1538, 0.6899, 0.1538, 0.69, 0.1538, 0.69, 0.1538, 0.6899, 0.1538, 0.6933, 0.1542, 0.6933, 0.1541, 0.6933, 0.1541, 0.6933, 0.1541, 0.6933, 0.1541, 0.6933, 0.1541, 0.6933, 0.1541, 0.6933, 0.1541, 0.6933, 0.1541, 0.6898, 0.1544, 0.6898, 0.1545, 0.6898, 0.1545, 0.6898, 0.1545, 0.6898, 0.1545, 0.6898, 0.1545, 0.6898, 0.1545, 0.6898, 0.1545, 0.6898, 0.1545, 0.6933, 0.1535, 0.6933, 0.1535, 0.6933, 0.1535, 0.6933, 0.1535, 0.6933, 0.1535, 0.6933, 0.1535, 0.6933, 0.1535, 0.6933, 0.1535, 0.6933, 0.1535, 0.6898, 0.1538, 0.6898, 0.1538, 0.6898, 0.1538, 0.6898, 0.1538, 0.6898, 0.1538, 0.6898, 0.1538, 0.6898, 0.1538, 0.6898, 0.1538, 0.6898, 0.1538, 0.6907, 0.1528, 0.6907, 0.1528, 0.6907, 0.1528, 0.6907, 0.1528, 0.6907, 0.1528, 0.6907, 0.1528, 0.6907, 0.1528, 0.6907, 0.1528, 0.6907, 0.1528, 0.6902, 0.1538, 0.6901, 0.1538, 0.6901, 0.1538, 0.6901, 0.1538, 0.6901, 0.1538, 0.6901, 0.1538, 0.6901, 0.1538, 0.6901, 0.1538, 0.6901, 0.1538, 0.6901, 0.1544, 0.6901, 0.1545, 0.6901, 0.1545, 0.6901, 0.1545, 0.6902, 0.1545, 0.6901, 0.1545, 0.6902, 0.1545, 0.6902, 0.1545, 0.6901, 0.1545, 0.6907, 0.1534, 0.6907, 0.1534, 0.6907, 0.1534, 0.6907, 0.1534, 0.6907, 0.1534, 0.6907, 0.1534, 0.6907, 0.1534, 0.6907, 0.1534, 0.6907, 0.1534, 0.2045, 0.2976, 0.3107, 0.2976, 0.3107, 0.302, 0.2045, 0.302, 0.2045, 0.302, 0.3107, 0.302, 0.3107, 0.307, 0.2045, 0.307, 0.2045, 0.307, 0.3107, 0.307, 0.3107, 0.3112, 0.2045, 0.3112, 0.1985, 0.3926, 0.3047, 0.3926, 0.3047, 0.397, 0.1985, 0.397, 0.1985, 0.397, 0.3047, 0.397, 0.3047, 0.402, 0.1985, 0.402, 0.1985, 0.402, 0.3047, 0.402, 0.3047, 0.4062, 0.1985, 0.4062, 0.2045, 0.1422, 0.3107, 0.1422, 0.3107, 0.1464, 0.2045, 0.1464, 0.2045, 0.1464, 0.3107, 0.1464, 0.3107, 0.1514, 0.2045, 0.1514, 0.2045, 0.1514, 0.3107, 0.1514, 0.3107, 0.1558, 0.2045, 0.1558, 0.1985, 0.2371, 0.3047, 0.2371, 0.3047, 0.2413, 0.1985, 0.2413, 0.1985, 0.2413, 0.3047, 0.2413, 0.3047, 0.2464, 0.1985, 0.2464, 0.1985, 0.2464, 0.3047, 0.2464, 0.3047, 0.2508, 0.1985, 0.2508, 0.1929, 0.5008, 0.3098, 0.5008, 0.3098, 0.5052, 0.1929, 0.5052, 0.1929, 0.5052, 0.3098, 0.5052, 0.3098, 0.5103, 0.1929, 0.5103, 0.1929, 0.5103, 0.3098, 0.5103, 0.3098, 0.5145, 0.1929, 0.5145, 0.1929, 0.3454, 0.3098, 0.3454, 0.3098, 0.3496, 0.1929, 0.3496, 0.1929, 0.3496, 0.3098, 0.3496, 0.3098, 0.3546, 0.1929, 0.3546, 0.1929, 0.3546, 0.3098, 0.3546, 0.3098, 0.359, 0.1929, 0.359, 0.1928, 0.3992, 0.3097, 0.3992, 0.3097, 0.4036, 0.1928, 0.4036, 0.1928, 0.4036, 0.3097, 0.4036, 0.3097, 0.4086, 0.1928, 0.4086, 0.1928, 0.4086, 0.3097, 0.4086, 0.3097, 0.4129, 0.1928, 0.4129, 0.3097, 0.2574, 0.1928, 0.2574, 0.1928, 0.253, 0.3097, 0.253, 0.3097, 0.253, 0.1928, 0.253, 0.1928, 0.248, 0.3097, 0.248, 0.3097, 0.248, 0.1928, 0.248, 0.1928, 0.2438, 0.3097, 0.2438, 0.6969, 0.1532, 0.6969, 0.1536, 0.6968, 0.1536, 0.6967, 0.1535, 0.6966, 0.1532])
me_jackpot.materials.append(mat_texture)
me_jackpot.use_remesh_fix_poles = True
me_jackpot.use_remesh_preserve_attributes = False
me_jackpot.update()

# ---- objects
ob_jackpot = bpy.data.objects.new('Jackpot', me_jackpot)

# ---- transforms, parenting, visibility, modifiers, constraints
ob_jackpot.location = (0.0, 0.0, 0.0)
_m = ob_jackpot.modifiers.new('Auto Smooth', 'NODES')
_m.node_group = ng_auto_smooth
_gi = [s.identifier for s in ng_auto_smooth.interface.items_tree if s.item_type == 'SOCKET' and s.in_out == 'INPUT']
_m[_gi[1]] = 0.7854  # Angle

# ---- collection membership
col_collection.objects.link(ob_jackpot)

# ---- scene / render settings (as saved in the file)
scene.frame_start = 1; scene.frame_end = 250; scene.frame_set(1)
scene.render.engine = 'CYCLES'
scene.render.fps = 30
scene.render.film_transparent = True
scene.render.use_motion_blur = True
scene.cycles.feature_set = 'EXPERIMENTAL'
scene.cycles.samples = 512
scene.cycles.sampling_pattern = 'TABULATED_SOBOL'
scene.cycles.adaptive_threshold = 1.0
scene.cycles.use_light_tree = False
scene.eevee.taa_render_samples = 128
scene.eevee.use_gtao = True
scene.eevee.gtao_quality = 0.3575
scene.eevee.gtao_distance = 2.62
scene.eevee.fast_gi_quality = 0.3575
scene.eevee.bokeh_max_size = 200.0
scene.eevee.bokeh_threshold = 3.796
scene.eevee.use_raytracing = True
scene.view_settings.view_transform = 'Filmic'
bpy.context.view_layer.update()

# ---- added for rendering (the .blend has no active camera and no usable light): camera, sun
cam_auto = bpy.data.cameras.new('AutoCamera')
cam_auto.lens = 50.0
cam_auto.sensor_width = 36.0
cam_auto.clip_end = 1000.0
ob_auto_camera = bpy.data.objects.new('AutoCamera', cam_auto)
scene.collection.objects.link(ob_auto_camera)
ob_auto_camera.location = (2.35149, -2.7159, 2.74183)
ob_auto_camera.rotation_euler = (1.09748, -7.21219e-08, 0.694738)
scene.camera = ob_auto_camera
light_auto_sun = bpy.data.lights.new('AutoSun', 'SUN')
light_auto_sun.energy = 3.0
light_auto_sun.angle = 0.0523599
ob_auto_sun = bpy.data.objects.new('AutoSun', light_auto_sun)
scene.collection.objects.link(ob_auto_sun)
ob_auto_sun.rotation_euler = (0.872665, 0.174533, 0.523599)
bpy.context.view_layer.update()
